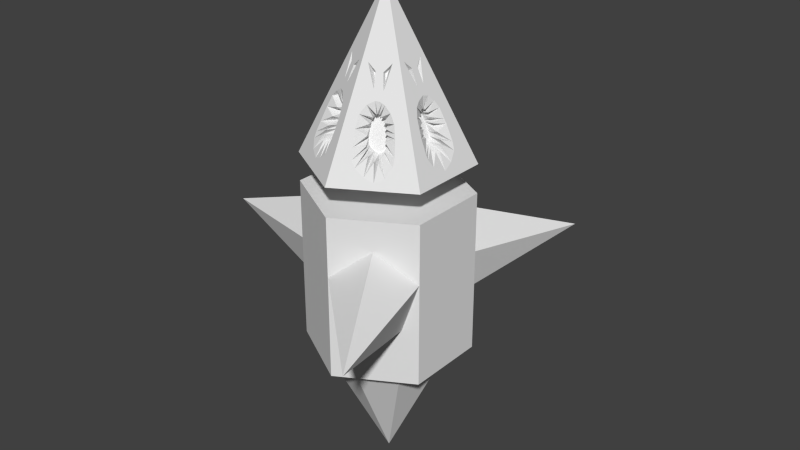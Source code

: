 # Source: SpinnyTop.blend  (saved by Blender 2.72.0; exported with 4.5.12 LTS)
import bpy
from mathutils import Matrix  # noqa: F401  (used for matrix-valued properties, if any)

bpy.ops.wm.read_factory_settings(use_empty=True)
scene = bpy.context.scene
scene.name = 'Scene'

# ---- collections
col_collection_1 = bpy.data.collections.new('Collection 1'); scene.collection.children.link(col_collection_1)

# ---- materials (node trees are filled in below, after node groups)
mat_material_002 = bpy.data.materials.new('Material.002')
mat_material_002.alpha_threshold = 0.0
mat_material_002.use_transparent_shadow = False
mat_material_002.roughness = 0.5
mat_material_001 = bpy.data.materials.new('Material.001')
mat_material_001.alpha_threshold = 0.0
mat_material_001.use_transparent_shadow = False
mat_material_001.roughness = 0.5
mat_material = bpy.data.materials.new('Material')
mat_material.alpha_threshold = 0.0
mat_material.use_transparent_shadow = False
mat_material.preview_render_type = 'FLAT'
mat_material.roughness = 0.5
mat_material_003 = bpy.data.materials.new('Material.003')
mat_material_003.alpha_threshold = 0.0
mat_material_003.use_transparent_shadow = False
mat_material_003.roughness = 0.5

# ---- material node trees

# ---- world
world_world = bpy.data.worlds.new('World'); scene.world = world_world
world_world.color = (0.05088, 0.05088, 0.05088)
world_world.use_sun_shadow = False
world_world.sun_shadow_jitter_overblur = 0.0
world_world.cycles.sampling_method = 'MANUAL'
world_world.cycles.sample_map_resolution = 256

# ---- meshes
me_cone_003 = bpy.data.meshes.new('Cone.003')
me_cone_003.from_pydata([(0.867, 0.0002152, -1.715), (0.867, 0.4968, -2.075), (0.867, 0.3071, -2.659), (0.867, -0.3067, -2.659), (0.867, -0.4964, -2.075), (2.411, 0.0002151, -2.237), (-0.4337, 0.7507, -1.715), (-0.8638, 0.5024, -2.075), (-0.6995, 0.5973, -2.659), (-0.1679, 0.9042, -2.659), (-0.003612, 0.9991, -2.075), (-1.206, 2.088, -2.237), (-0.4329, -0.7481, -1.715), (-0.002826, -0.9965, -2.075), (-0.1671, -0.9016, -2.659), (-0.6987, -0.5947, -2.659), (-0.863, -0.4998, -2.075), (-1.205, -2.086, -2.237)], [], [(3, 5, 4), (0, 5, 1), (2, 5, 3), (4, 5, 0), (1, 5, 2), (0, 1, 2, 3, 4), (9, 11, 10), (6, 11, 7), (8, 11, 9), (10, 11, 6), (7, 11, 8), (6, 7, 8, 9, 10), (15, 17, 16), (12, 17, 13), (14, 17, 15), (16, 17, 12), (13, 17, 14), (12, 13, 14, 15, 16)])
_uv = me_cone_003.uv_layers.new(name='UVMap')
_uv.uv.foreach_set('vector', [0.9748, 0.4146, 0.7569, 0.2563, 0.9748, 0.09798, 0.6737, 0.0001499, 0.7569, 0.2563, 0.4876, 0.2563, 0.6737, 0.5124, 0.7569, 0.2563, 0.9748, 0.4146, 0.9748, 0.09798, 0.7569, 0.2563, 0.6737, 0.0001499, 0.4876, 0.2563, 0.7569, 0.2563, 0.6737, 0.5124, 0.0, 0.0, 0.0, 0.0, 0.0, 0.0, 0.0, 0.0, 0.0, 0.0, 0.4873, 0.2563, 0.218, 0.2563, 0.3012, 0.0001499, 0.0001499, 0.09798, 0.218, 0.2563, 0.0001499, 0.4146, 0.3012, 0.5124, 0.218, 0.2563, 0.4873, 0.2563, 0.3012, 0.0001499, 0.218, 0.2563, 0.0001499, 0.09798, 0.0001499, 0.4146, 0.218, 0.2563, 0.3012, 0.5124, 0.0, 0.0, 0.0, 0.0, 0.0, 0.0, 0.0, 0.0, 0.0, 0.0, 0.09798, 0.9999, 0.2563, 0.782, 0.4146, 0.9999, 0.5124, 0.6988, 0.2563, 0.782, 0.2563, 0.5127, 0.0001499, 0.6988, 0.2563, 0.782, 0.09798, 0.9999, 0.4146, 0.9999, 0.2563, 0.782, 0.5124, 0.6988, 0.2563, 0.5127, 0.2563, 0.782, 0.0001499, 0.6988, 0.0, 0.0, 0.0, 0.0, 0.0, 0.0, 0.0, 0.0, 0.0, 0.0])
me_cone_003.materials.append(mat_material_002)
me_cone_003.use_remesh_preserve_volume = False
me_cone_003.use_remesh_preserve_attributes = False
me_cone_003.use_mirror_vertex_groups = False
me_cone_003.update()
me_cone_002 = bpy.data.meshes.new('Cone.002')
me_cone_002.from_pydata([(0.0, 1.0, -3.35), (0.0, 1.0, -1.35), (0.866, 0.5, -3.35), (0.866, 0.5, -1.35), (0.866, -0.5, -3.35), (0.866, -0.5, -1.35), (-8.742e-08, -1.0, -3.35), (-8.742e-08, -1.0, -1.35), (-0.866, -0.5, -3.35), (-0.866, -0.5, -1.35), (-0.866, 0.5, -3.35), (-0.866, 0.5, -1.35)], [], [(0, 1, 3, 2), (2, 3, 5, 4), (4, 5, 7, 6), (6, 7, 9, 8), (3, 1, 11, 9, 7, 5), (10, 11, 1, 0), (8, 9, 11, 10), (0, 2, 4, 6, 8, 10)])
_uv = me_cone_002.uv_layers.new(name='UVMap')
_uv.uv.foreach_set('vector', [0.0, 0.0, 0.0, 0.0, 0.0, 0.0, 0.0, 0.0, 0.0, 0.0, 0.0, 0.0, 0.0, 0.0, 0.0, 0.0, 0.0, 0.0, 0.0, 0.0, 0.0, 0.0, 0.0, 0.0, 0.0, 0.0, 0.0, 0.0, 0.0, 0.0, 0.0, 0.0, 0.0, 0.0, 0.0, 0.0, 0.0, 0.0, 0.0, 0.0, 0.0, 0.0, 0.0, 0.0, 0.0, 0.0, 0.0, 0.0, 0.0, 0.0, 0.0, 0.0, 0.0, 0.0, 0.0, 0.0, 0.0, 0.0, 0.0, 0.0, 0.0, 0.0, 0.0, 0.0, 0.0, 0.0, 0.0, 0.0, 0.0, 0.0, 0.0, 0.0])
me_cone_002.materials.append(mat_material_001)
me_cone_002.use_remesh_preserve_volume = False
me_cone_002.use_remesh_preserve_attributes = False
me_cone_002.use_mirror_vertex_groups = False
me_cone_002.update()
me_cone_001 = bpy.data.meshes.new('Cone.001')
me_cone_001.from_pydata([(0.0, 1.0, -1.0), (0.866, 0.5, -1.0), (0.0, 0.0, 1.0), (0.866, -0.5, -1.0), (-8.742e-08, -1.0, -1.0), (-0.866, -0.5, -1.0), (-0.866, 0.5, -1.0), (0.3848, 0.04699, 0.1114), (0.3438, -0.122, 0.2061), (0.379, -0.04404, 0.1248), (0.4345, -0.04677, -0.003535), (0.4548, -0.04777, -0.05042), (0.3624, 0.09719, 0.163), (0.3468, 0.1282, 0.199), (0.5107, 0.04976, -0.1795), (0.6241, 0.1934, -0.4413), (0.4573, 0.05194, -0.05613), (0.675, 0.206, -0.5589), (0.7586, 0.2104, -0.752), (0.7954, 0.1298, -0.837), (0.8118, -0.01993, -0.8748), (0.789, -0.1626, -0.8222), (0.7521, -0.2377, -0.7369), (0.6774, -0.2343, -0.5643), (0.6087, -0.2226, -0.4056), (0.5505, -0.1789, -0.2714), (0.5174, -0.1041, -0.1949), (0.5022, -0.009012, -0.1598), (0.5841, 0.1836, -0.3489), (0.5472, 0.1406, -0.2638), (0.5157, 0.08406, -0.191), (-0.2222, 0.3139, 0.1156), (-0.0591, 0.3633, 0.2052), (0.1526, 0.349, 0.1258), (0.2784, 0.2303, 0.2179), (0.2264, 0.3004, 0.1378), (0.2504, 0.3374, 0.03602), (-0.2291, -0.3067, 0.122), (-0.2597, -0.3508, -0.001405), (0.2307, 0.4427, -0.1518), (0.2694, 0.3629, -0.03681), (0.09181, 0.3566, 0.1808), (0.06035, 0.3594, 0.2116), (0.2907, 0.4073, -0.1502), (0.1966, 0.4796, -0.1863), (0.1412, 0.6262, -0.4155), (0.1866, 0.4194, -0.0543), (-0.1483, 0.3519, 0.125), (-0.1758, 0.4034, -0.009787), (-0.4289, 0.05, 0.009589), (-0.38, 0.04623, 0.1224), (0.1835, 0.4938, -0.1996), (0.1482, 0.5501, -0.2712), (0.1355, 0.6016, -0.3598), (0.3674, 0.3852, -0.1945), (0.4394, 0.3819, -0.2711), (0.4906, 0.4154, -0.3973), (0.5413, 0.4685, -0.5621), (0.5743, 0.5078, -0.6788), (0.5766, 0.5404, -0.7466), (0.5225, 0.6151, -0.8335), (0.4099, 0.7031, -0.8794), (0.2991, 0.7456, -0.8367), (0.212, 0.7609, -0.7665), (0.1804, 0.7366, -0.6815), (0.1527, 0.6758, -0.528), (-0.3431, 0.1305, 0.2077), (-0.1805, 0.4193, -0.04709), (-0.253, 0.2738, 0.1603), (-0.2798, 0.2369, 0.2032), (-0.3825, -0.0387, 0.1167), (-0.2898, 0.4193, -0.1733), (-0.4829, 0.4464, -0.4503), (-0.2718, 0.3722, -0.05814), (-0.2845, -0.2323, 0.2069), (-0.4566, 0.05148, -0.05456), (-0.2651, 0.4266, -0.1593), (-0.224, 0.4483, -0.1553), (-0.1583, 0.5058, -0.1944), (-0.114, 0.5769, -0.2854), (-0.1166, 0.6459, -0.4264), (-0.1431, 0.7196, -0.6045), (-0.1685, 0.7636, -0.7218), (-0.2165, 0.774, -0.7979), (-0.3209, 0.7545, -0.8796), (-0.4258, 0.7197, -0.931), (-0.5137, 0.644, -0.8811), (-0.5518, 0.5629, -0.7631), (-0.5431, 0.5233, -0.6738), (-0.4992, 0.4614, -0.4992), (0.1485, -0.3503, 0.128), (0.1721, -0.3896, 0.02212), (-0.3204, 0.4104, -0.1907), (-0.3915, 0.4053, -0.2626), (-0.4536, 0.4195, -0.3629), (-0.3616, -0.08696, 0.1649), (-0.3466, -0.1287, 0.1996), (-0.1576, -0.3508, 0.1165), (-0.5068, -0.04806, -0.1704), (-0.6232, -0.1945, -0.4392), (-0.4551, -0.04747, -0.0509), (0.06189, -0.3593, 0.2099), (-0.274, -0.369, -0.05427), (-0.6477, -0.2038, -0.4959), (-0.7289, -0.2136, -0.6834), (-0.7646, -0.1937, -0.7659), (-0.8026, -0.09674, -0.8535), (-0.8267, 0.03334, -0.9091), (-0.7908, 0.1852, -0.8264), (-0.7514, 0.2335, -0.7353), (-0.7295, 0.2385, -0.6847), (-0.6624, 0.2321, -0.5298), (-0.6249, 0.2197, -0.4431), (-0.5758, 0.1991, -0.3297), (-0.5349, 0.1557, -0.2352), (-0.5138, 0.09535, -0.1866), (-0.4991, 0.01491, -0.1527), (-0.5726, -0.1753, -0.3224), (-0.537, -0.1299, -0.2401), (-0.5084, -0.06118, -0.1741), (-0.1065, -0.3552, 0.1667), (-0.06309, -0.3629, 0.2014), (0.228, -0.308, 0.1207), (-0.2154, -0.4616, -0.1719), (-0.1453, -0.6369, -0.4415), (-0.1879, -0.4215, -0.05998), (0.1861, -0.419, -0.05292), (-0.1492, -0.662, -0.4963), (-0.1816, -0.7315, -0.6727), (-0.2159, -0.759, -0.7673), (-0.3099, -0.7417, -0.8411), (-0.4372, -0.6871, -0.8791), (-0.5516, -0.5849, -0.8067), (-0.5825, -0.5303, -0.7332), (-0.556, -0.4883, -0.6186), (-0.5193, -0.4434, -0.4864), (-0.4763, -0.4066, -0.3632), (-0.4388, -0.3876, -0.2819), (-0.3893, -0.3856, -0.2207), (-0.3283, -0.4013, -0.1818), (-0.2611, -0.4251, -0.1518), (-0.1389, -0.5961, -0.3526), (-0.1513, -0.5391, -0.2529), (-0.1988, -0.4749, -0.1792), (0.2853, -0.2333, 0.2039), (0.3097, -0.4115, -0.1806), (0.4852, -0.4394, -0.4391), (0.2761, -0.3728, -0.06441), (0.4994, -0.4508, -0.4783), (0.5454, -0.5124, -0.6545), (0.5581, -0.5537, -0.7517), (0.5102, -0.6295, -0.848), (0.3958, -0.7222, -0.9014), (0.2501, -0.7713, -0.8315), (0.1711, -0.7646, -0.7268), (0.1554, -0.7362, -0.6519), (0.1286, -0.6733, -0.4952), (0.1132, -0.6148, -0.3603), (0.1244, -0.5573, -0.2582), (0.1553, -0.5125, -0.2044), (0.208, -0.4616, -0.1633), (0.25, -0.4336, -0.1558), (0.4509, -0.4118, -0.3442), (0.3999, -0.3997, -0.2611), (0.3262, -0.4054, -0.1874), (0.3163, 0.05244, 0.08786), (0.3075, -0.07694, 0.1128), (0.3205, -0.04475, 0.07891), (0.3464, -0.04622, 0.02672), (0.3567, -0.04683, 0.007086), (0.3077, 0.07299, 0.1091), (0.3021, 0.08596, 0.1243), (0.3514, 0.05508, 0.019), (-0.1959, 0.2507, 0.08986), (-0.08255, 0.3081, 0.1122), (0.1126, 0.2946, 0.09843), (0.2199, 0.2214, 0.1258), (0.1974, 0.2488, 0.09226), (0.2084, 0.2654, 0.05106), (-0.2013, -0.2547, 0.07745), (-0.2156, -0.2753, 0.02725), (0.2179, 0.2782, 0.02089), (0.08813, 0.2984, 0.1212), (0.07543, 0.3004, 0.1343), (0.1288, 0.3284, 0.02456), (-0.1186, 0.3019, 0.0787), (-0.1312, 0.3261, 0.0238), (-0.3432, 0.04933, 0.03303), (-0.3206, 0.04747, 0.07886), (0.1829, 0.1208, -0.08959), (0.2176, 0.1224, -0.1249), (-0.3071, 0.08231, 0.1144), (-0.1338, 0.3342, 0.008157), (-0.2087, 0.2347, 0.1082), (-0.2204, 0.2204, 0.1263), (-0.3145, -0.04672, 0.09133), (-0.2195, 0.2792, 0.01847), (-0.225, -0.2255, 0.1129), (-0.3573, 0.05024, 0.00621), (0.119, -0.2989, 0.08333), (0.1296, -0.317, 0.04042), (-0.3064, -0.06644, 0.1111), (-0.3013, -0.08383, 0.1259), (-0.04055, -0.1889, 0.0422), (-0.3494, -0.05085, 0.02255), (0.0841, -0.3041, 0.1175), (-0.2229, -0.2846, 0.005097), (-0.0199, -0.1911, 0.06276), (-0.002381, -0.1953, 0.07752), (0.2014, -0.2512, 0.08434), (-0.05528, -0.223, -0.03035), (0.1366, -0.332, 0.009144), (0.2259, -0.2218, 0.1191), (0.2246, -0.2824, 0.008223), (0.3748, 0.03172, -0.3303), (0.4315, 0.1036, -0.4612), (0.457, 0.1098, -0.52), (0.4988, 0.112, -0.6166), (0.5172, 0.07174, -0.6591), (0.5254, -0.003117, -0.678), (0.514, -0.07446, -0.6517), (0.4955, -0.112, -0.6091), (0.4582, -0.1103, -0.5228), (0.4238, -0.1045, -0.4434), (0.3948, -0.08258, -0.3763), (0.3782, -0.04521, -0.338), (0.3706, 0.002341, -0.3205), (0.4115, 0.09862, -0.4151), (0.3931, 0.07716, -0.3725), (0.3773, 0.04888, -0.3361), (0.1591, 0.3289, -0.3165), (0.1891, 0.3112, -0.3157), (0.1421, 0.3474, -0.3338), (0.1144, 0.4207, -0.4484), (0.1355, 0.3545, -0.3404), (0.1178, 0.3826, -0.3762), (0.1115, 0.4084, -0.4205), (0.2274, 0.3001, -0.3379), (0.2634, 0.2985, -0.3762), (0.2891, 0.3153, -0.4393), (0.3144, 0.3418, -0.5217), (0.3309, 0.3615, -0.58), (0.3321, 0.3778, -0.6139), (0.305, 0.4151, -0.6574), (0.2487, 0.4591, -0.6803), (0.1933, 0.4804, -0.659), (0.1497, 0.488, -0.6239), (0.1339, 0.4759, -0.5814), (0.1201, 0.4455, -0.5046), (-0.2172, 0.3113, -0.341), (-0.3137, 0.3248, -0.4795), (-0.2049, 0.3149, -0.334), (-0.1843, 0.3258, -0.332), (-0.1514, 0.3545, -0.3515), (-0.1293, 0.3901, -0.397), (-0.1306, 0.4246, -0.4675), (-0.1439, 0.4614, -0.5565), (-0.1565, 0.4834, -0.6152), (-0.1806, 0.4886, -0.6533), (-0.2327, 0.4789, -0.6941), (-0.2852, 0.4614, -0.7198), (-0.3291, 0.4236, -0.6949), (-0.3482, 0.3831, -0.6358), (-0.3438, 0.3633, -0.5912), (-0.3219, 0.3323, -0.5039), (-0.2325, 0.3068, -0.3497), (-0.268, 0.3042, -0.3856), (-0.2991, 0.3114, -0.4357), (-0.3751, -0.02359, -0.3407), (-0.4333, -0.0968, -0.4751), (-0.4456, -0.1014, -0.5035), (-0.4862, -0.1064, -0.5972), (-0.504, -0.09642, -0.6385), (-0.523, -0.04793, -0.6823), (-0.535, 0.01711, -0.7101), (-0.5171, 0.09303, -0.6687), (-0.4974, 0.1172, -0.6232), (-0.4865, 0.1197, -0.5979), (-0.4529, 0.1165, -0.5204), (-0.4341, 0.1103, -0.4771), (-0.4096, 0.09998, -0.4204), (-0.3891, 0.07827, -0.3731), (-0.3786, 0.04811, -0.3488), (-0.3713, 0.00789, -0.3319), (-0.408, -0.08723, -0.4167), (-0.3902, -0.06453, -0.3756), (-0.3759, -0.03015, -0.3426), (-0.17, -0.3315, -0.3326), (-0.1349, -0.4191, -0.4674), (-0.1369, -0.4317, -0.4948), (-0.1531, -0.4664, -0.583), (-0.1702, -0.4802, -0.6303), (-0.2172, -0.4715, -0.6672), (-0.2809, -0.4442, -0.6862), (-0.3381, -0.3931, -0.65), (-0.3535, -0.3658, -0.6133), (-0.3403, -0.3448, -0.556), (-0.322, -0.3223, -0.4899), (-0.3004, -0.304, -0.4283), (-0.2817, -0.2944, -0.3876), (-0.257, -0.2934, -0.357), (-0.2265, -0.3013, -0.3375), (-0.1928, -0.3132, -0.3225), (-0.1318, -0.3987, -0.423), (-0.1379, -0.3702, -0.3731), (-0.1617, -0.3381, -0.3363), (0.2157, -0.3072, -0.3376), (0.3035, -0.3212, -0.4669), (0.3105, -0.3269, -0.4865), (0.3335, -0.3577, -0.5746), (0.3399, -0.3783, -0.6232), (0.3159, -0.4162, -0.6714), (0.2588, -0.4626, -0.6981), (0.1859, -0.4872, -0.6631), (0.1464, -0.4838, -0.6108), (0.1385, -0.4696, -0.5733), (0.1251, -0.4382, -0.4949), (0.1174, -0.4089, -0.4275), (0.123, -0.3801, -0.3764), (0.1385, -0.3577, -0.3495), (0.1648, -0.3323, -0.329), (0.1858, -0.3183, -0.3252), (0.2863, -0.3074, -0.4194), (0.2608, -0.3013, -0.3779), (0.2239, -0.3042, -0.341), (0.1525, 0.1687, -0.3031), (-0.5013, 0.007894, -0.2936), (-0.5013, 0.008524, -0.2934), (-0.5, 0.008454, -0.2952), (-0.5, 0.008139, -0.2953), (0.4267, 0.5154, -0.6234), (0.4267, 0.5157, -0.6241), (0.4243, 0.5141, -0.6227), (0.4243, 0.5139, -0.6224), (-0.3136, -0.4125, -0.3316), (-0.3141, -0.4125, -0.3322), (-0.3125, -0.4116, -0.3333), (-0.3123, -0.4116, -0.333), (-0.2307, 0.6117, -0.6061), (-0.231, 0.6122, -0.6073), (-0.2309, 0.6094, -0.6062), (-0.2307, 0.6091, -0.6056), (0.5834, -0.1008, -0.4706), (0.5841, -0.1009, -0.4722), (0.5819, -0.09965, -0.4718), (0.5815, -0.09959, -0.471), (0.2287, -0.4477, -0.301), (0.2281, -0.4482, -0.3014), (0.228, -0.4466, -0.3028), (0.2282, -0.4464, -0.3026), (-0.614, -0.08607, -0.5595), (-0.6132, -0.08597, -0.5576), (-0.6112, -0.08494, -0.5577), (-0.6116, -0.08499, -0.5586), (-0.3412, 0.4408, -0.4282), (-0.3409, 0.4405, -0.4273), (-0.3394, 0.4394, -0.4281), (-0.3395, 0.4395, -0.4285), (0.4269, 0.5452, -0.6583), (0.4264, 0.546, -0.6592), (0.4242, 0.544, -0.6574), (0.4244, 0.5436, -0.657), (-0.2932, -0.4151, -0.3129), (-0.2938, -0.4149, -0.3133), (-0.2925, -0.414, -0.3147), (-0.2922, -0.4141, -0.3145), (-0.2462, 0.6424, -0.6539), (-0.2467, 0.6425, -0.6547), (-0.2463, 0.6397, -0.6532), (-0.2461, 0.6396, -0.6528), (0.5385, -0.08037, -0.3762), (0.5391, -0.0808, -0.3775), (0.5372, -0.07962, -0.3779), (0.5369, -0.0794, -0.3772), (-0.6612, -0.09063, -0.6404), (-0.6608, -0.09082, -0.6395), (-0.6584, -0.08975, -0.6387), (-0.6586, -0.08965, -0.6391), (0.2437, -0.4354, -0.291), (0.2433, -0.4357, -0.2911), (0.2429, -0.4344, -0.2928), (0.2431, -0.4343, -0.2927), (0.3567, -0.452, -0.4643), (0.3565, -0.4519, -0.4639), (0.3547, -0.4507, -0.4641), (0.3548, -0.4507, -0.4643), (0.3828, 0.595, -0.6988), (0.3817, 0.5959, -0.6993), (0.3801, 0.5934, -0.6973), (0.3806, 0.593, -0.697), (-0.2558, -0.4271, -0.2922), (-0.2564, -0.4269, -0.2925), (-0.2554, -0.4259, -0.2941), (-0.2551, -0.426, -0.2939), (-0.2873, 0.6487, -0.6985), (-0.2883, 0.6485, -0.6993), (-0.2874, 0.6457, -0.6975), (-0.2869, 0.6458, -0.6971), (0.5132, -0.04968, -0.3233), (0.5135, -0.05043, -0.324), (0.5119, -0.04947, -0.3251), (0.5118, -0.04909, -0.3247), (0.2459, -0.4332, -0.2953), (0.2453, -0.4334, -0.2951), (0.2447, -0.4323, -0.2968), (0.245, -0.4322, -0.2969), (-0.6919, -0.07258, -0.6783), (-0.6915, -0.07355, -0.6774), (-0.6889, -0.07257, -0.6761), (-0.6891, -0.07209, -0.6765), (-0.2214, -0.5344, -0.4715), (-0.2214, -0.5342, -0.4709), (-0.2213, -0.532, -0.4712), (-0.2213, -0.5321, -0.4714), (0.3797, -0.4789, -0.5379), (0.3792, -0.4783, -0.5362), (0.3773, -0.477, -0.5363), (0.3776, -0.4773, -0.5371), (0.25, 0.426, -0.2833), (0.2506, 0.4257, -0.2833), (0.2496, 0.4247, -0.285), (0.2493, 0.4249, -0.285), (0.3253, 0.6272, -0.6999), (0.3242, 0.6276, -0.6995), (0.3231, 0.625, -0.6977), (0.3237, 0.6248, -0.6979), (-0.5464, -0.06767, -0.4097), (-0.5459, -0.06748, -0.4086), (-0.5442, -0.0666, -0.4095), (-0.5445, -0.0667, -0.4101), (-0.2617, -0.423, -0.2905), (-0.2622, -0.4226, -0.2903), (-0.2615, -0.4215, -0.292), (-0.2613, -0.4217, -0.2921), (-0.3566, 0.6343, -0.7443), (-0.3576, 0.634, -0.7448), (-0.3562, 0.6314, -0.7427), (-0.3557, 0.6316, -0.7424), (0.5019, -0.01198, -0.299), (0.5021, -0.01293, -0.2993), (0.5007, -0.01234, -0.3008), (0.5006, -0.01187, -0.3006), (0.3385, -0.4374, -0.4141), (0.3382, -0.4371, -0.4132), (0.3365, -0.4361, -0.4139), (0.3367, -0.4362, -0.4144), (-0.7163, -0.003331, -0.7254), (-0.7161, -0.004632, -0.7248), (-0.7133, -0.004144, -0.7231), (-0.7134, -0.003494, -0.7234), (0.2471, 0.4208, -0.2887), (0.2475, 0.4204, -0.2884), (0.2467, 0.4193, -0.29), (0.2466, 0.4195, -0.2902), (-0.2343, -0.5704, -0.5499), (-0.234, -0.5697, -0.5482), (-0.2338, -0.5674, -0.5482), (-0.234, -0.5677, -0.549), (0.4059, -0.5173, -0.6292), (0.4058, -0.5169, -0.6282), (0.4037, -0.5153, -0.6274), (0.4038, -0.5155, -0.6279), (-0.522, -0.05022, -0.3551), (-0.5217, -0.04976, -0.3543), (-0.5202, -0.04911, -0.3556), (-0.5204, -0.04934, -0.356), (0.2651, 0.6392, -0.6638), (0.2642, 0.6394, -0.6631), (0.2636, 0.6366, -0.6617), (0.264, 0.6365, -0.6621), (-0.3947, 0.6123, -0.7446), (-0.3956, 0.6115, -0.7441), (-0.3937, 0.6093, -0.7423), (-0.3933, 0.6097, -0.7425), (0.4982, -0.005891, -0.296), (0.4982, -0.006478, -0.2958), (0.4968, -0.006365, -0.2974), (0.4969, -0.006071, -0.2975), (0.3126, -0.4248, -0.3637), (0.3121, -0.4247, -0.3629), (0.3107, -0.4237, -0.3641), (0.3109, -0.4238, -0.3645), (-0.7126, 0.05951, -0.7166), (-0.713, 0.05799, -0.7174), (-0.7101, 0.05783, -0.7154), (-0.7099, 0.05859, -0.715), (0.2295, 0.4399, -0.3066), (0.2296, 0.4398, -0.3065), (0.2291, 0.4385, -0.308), (0.229, 0.4385, -0.308), (-0.2556, -0.6121, -0.6368), (-0.2553, -0.6118, -0.6358), (-0.255, -0.6091, -0.6349), (-0.2552, -0.6093, -0.6354), (0.4166, -0.5536, -0.6717), (0.4171, -0.5529, -0.6707), (0.4149, -0.5511, -0.6695), (0.4146, -0.5515, -0.6699), (-0.5059, -0.02017, -0.3141), (-0.5056, -0.01948, -0.3135), (-0.5043, -0.01917, -0.3151), (-0.5044, -0.01952, -0.3155), (0.2446, 0.6138, -0.6373), (0.2443, 0.6136, -0.6364), (0.2439, 0.611, -0.6354), (0.244, 0.6111, -0.6359), (-0.2176, -0.5097, -0.4176), (-0.2175, -0.5093, -0.4167), (-0.2175, -0.5073, -0.4174), (-0.2175, -0.5075, -0.4178), (-0.4139, 0.5645, -0.6968), (-0.4143, 0.5637, -0.6956), (-0.4123, 0.5619, -0.6944), (-0.4121, 0.5623, -0.695), (0.5471, 0.07276, -0.4102), (0.5467, 0.07267, -0.4093), (0.545, 0.07182, -0.41), (0.5452, 0.07187, -0.4104), (0.2792, -0.4232, -0.3214), (0.2785, -0.4232, -0.3207), (0.2775, -0.4222, -0.3222), (0.2778, -0.4222, -0.3226), (-0.6832, 0.1078, -0.6684), (-0.6836, 0.1073, -0.6693), (-0.6809, 0.1064, -0.6678), (-0.6807, 0.1067, -0.6673), (0.2197, 0.4526, -0.3279), (0.22, 0.452, -0.3272), (0.2195, 0.4507, -0.3286), (0.2194, 0.4509, -0.3289), (-0.2792, -0.6351, -0.6688), (-0.2782, -0.6353, -0.668), (-0.2778, -0.6325, -0.6667), (-0.2783, -0.6324, -0.667), (0.378, -0.6058, -0.7163), (0.3792, -0.6049, -0.7158), (0.3772, -0.6028, -0.714), (0.3767, -0.6032, -0.7143), (-0.5048, -0.02051, -0.3016), (-0.5048, -0.02038, -0.3016), (-0.5035, -0.02013, -0.3033), (-0.5035, -0.0202, -0.3033), (0.2258, 0.5749, -0.5648), (0.2256, 0.5742, -0.5632), (0.2252, 0.5719, -0.563), (0.2254, 0.5722, -0.5638), (0.5246, 0.05815, -0.3669), (0.5243, 0.05773, -0.366), (0.5227, 0.05709, -0.3671), (0.5229, 0.05731, -0.3676), (-0.2194, -0.4778, -0.36), (-0.2195, -0.4772, -0.359), (-0.2194, -0.4755, -0.3602), (-0.2193, -0.4758, -0.3607), (-0.4064, 0.5232, -0.6426), (-0.4063, 0.5228, -0.6417), (-0.4044, 0.5212, -0.6409), (-0.4044, 0.5214, -0.6413), (0.2744, -0.4227, -0.3071), (0.2743, -0.4227, -0.3071), (0.2733, -0.4217, -0.3086), (0.2734, -0.4216, -0.3087), (-0.6576, 0.113, -0.6366), (-0.6578, 0.1129, -0.6371), (-0.6553, 0.1118, -0.636), (-0.6552, 0.1118, -0.6357), (0.2069, 0.4816, -0.3713), (0.207, 0.481, -0.3704), (0.2067, 0.4794, -0.3714), (0.2066, 0.4796, -0.3719), (-0.3456, -0.6183, -0.7036), (-0.3443, -0.6188, -0.7032), (-0.3434, -0.6161, -0.7015), (-0.344, -0.6158, -0.7017), (0.5813, 0.08121, -0.4894), (0.5808, 0.08109, -0.4882), (0.5789, 0.08019, -0.4884), (0.5792, 0.08025, -0.489), (0.3124, -0.6409, -0.7109), (0.3138, -0.6404, -0.7116), (0.3124, -0.6378, -0.7095), (0.3117, -0.638, -0.7092), (0.2115, 0.5325, -0.4714), (0.2114, 0.532, -0.4703), (0.2111, 0.53, -0.4706), (0.2112, 0.5302, -0.4711), (-0.2339, -0.4484, -0.3166), (-0.2344, -0.4478, -0.3158), (-0.234, -0.4464, -0.3174), (-0.2338, -0.4467, -0.3178), (-0.3813, 0.485, -0.5571), (-0.3809, 0.4844, -0.5554), (-0.3791, 0.4831, -0.5554), (-0.3793, 0.4834, -0.5563), (0.5037, 0.02774, -0.3183), (0.5034, 0.02717, -0.3175), (0.502, 0.02682, -0.319), (0.5021, 0.0271, -0.3194), (-0.6222, 0.1086, -0.5688), (-0.6228, 0.1086, -0.5704), (-0.6204, 0.1074, -0.5695), (-0.6201, 0.1074, -0.5687), (0.205, 0.5045, -0.4078), (0.205, 0.5042, -0.4072), (0.2047, 0.5023, -0.4078), (0.2047, 0.5024, -0.4081), (-0.4065, -0.5764, -0.6924), (-0.4054, -0.5774, -0.6932), (-0.4038, -0.575, -0.6912), (-0.4044, -0.5745, -0.6909), (-0.2408, 0.4365, -0.2932), (-0.2405, 0.4365, -0.2931), (-0.2399, 0.4354, -0.2948), (-0.2401, 0.4354, -0.2949), (0.6328, 0.08871, -0.6003), (0.6319, 0.08867, -0.5984), (0.6297, 0.08771, -0.598), (0.6302, 0.08773, -0.5989), (0.2506, -0.6425, -0.6602), (0.2514, -0.6425, -0.6613), (0.2507, -0.6397, -0.6596), (0.2503, -0.6396, -0.6591), (-0.2384, -0.4416, -0.3008), (-0.2386, -0.4415, -0.3007), (-0.2381, -0.4402, -0.3023), (-0.238, -0.4402, -0.3023), (-0.3583, 0.4564, -0.4793), (-0.3581, 0.4563, -0.4788), (-0.3564, 0.4551, -0.4791), (-0.3565, 0.4552, -0.4793), (0.5033, 0.02899, -0.3077), (0.5033, 0.02865, -0.3076), (0.5019, 0.02847, -0.3091), (0.5019, 0.02864, -0.3092), (-0.5832, 0.1005, -0.4853), (-0.5835, 0.1006, -0.4862), (-0.5814, 0.09949, -0.4861), (-0.5812, 0.09943, -0.4856), (0.2665, 0.4213, -0.2876), (0.2672, 0.4211, -0.2881), (0.2658, 0.4202, -0.2895), (0.2654, 0.4203, -0.2893), (-0.4416, -0.5287, -0.6501), (-0.4413, -0.5292, -0.6509), (-0.4392, -0.5273, -0.6493), (-0.4393, -0.527, -0.6489), (-0.2466, 0.4384, -0.2912), (-0.2462, 0.4387, -0.2912), (-0.2458, 0.4374, -0.293), (-0.246, 0.4373, -0.293), (0.6874, 0.09254, -0.6622), (0.687, 0.09335, -0.6613), (0.6844, 0.09237, -0.66), (0.6846, 0.09196, -0.6604), (0.2312, -0.6147, -0.6244), (0.2313, -0.6149, -0.6251), (0.2311, -0.6121, -0.624), (0.231, -0.612, -0.6236), (-0.5509, 0.08808, -0.4124), (-0.5514, 0.08829, -0.4135), (-0.5495, 0.0872, -0.4139), (-0.5493, 0.08709, -0.4133), (0.3467, 0.2682, -0.2716), (0.346, 0.2682, -0.2709), (0.3446, 0.2674, -0.2723), (0.3449, 0.2673, -0.2727), (-0.4187, -0.5002, -0.6147), (-0.419, -0.5006, -0.6159), (-0.4167, -0.499, -0.6147), (-0.4166, -0.4988, -0.6141), (-0.2375, 0.4478, -0.2971), (-0.2368, 0.4483, -0.2975), (-0.2368, 0.4468, -0.299), (-0.2371, 0.4465, -0.2988), (0.7083, 0.03228, -0.6978), (0.7081, 0.03377, -0.6974), (0.7054, 0.03319, -0.6956), (0.7054, 0.03244, -0.6958), (0.2157, -0.5791, -0.5402), (0.216, -0.5798, -0.5417), (0.2158, -0.5771, -0.541), (0.2157, -0.5768, -0.5402), (-0.5227, 0.06808, -0.3492), (-0.5231, 0.06852, -0.3502), (-0.5215, 0.06752, -0.3511), (-0.5213, 0.06731, -0.3506), (0.3351, 0.4242, -0.3657), (0.3356, 0.4246, -0.367), (0.3336, 0.4236, -0.3674), (0.3333, 0.4234, -0.3668), (-0.3937, -0.4675, -0.5258), (-0.3941, -0.468, -0.5272), (-0.3919, -0.4666, -0.5265), (-0.3917, -0.4663, -0.5259), (-0.2131, 0.4763, -0.3275), (-0.2127, 0.477, -0.3284), (-0.2128, 0.4751, -0.3295), (-0.213, 0.4748, -0.329), (0.7063, -0.04958, -0.6932), (0.7066, -0.04815, -0.6938), (0.7037, -0.04798, -0.6918), (0.7036, -0.0487, -0.6915), (0.2005, -0.5334, -0.4351), (0.2007, -0.534, -0.4364), (0.2007, -0.5317, -0.4364), (0.2006, -0.5314, -0.4358), (-0.2616, 0.4303, -0.305), (-0.2613, 0.4304, -0.3048), (-0.2606, 0.4294, -0.3065), (-0.2607, 0.4293, -0.3066), (-0.5108, 0.04798, -0.3182), (-0.511, 0.04858, -0.3187), (-0.5095, 0.04781, -0.32), (-0.5094, 0.0475, -0.3198), (0.3725, 0.4555, -0.4681), (0.3731, 0.4561, -0.4697), (0.3708, 0.4548, -0.4693), (0.3705, 0.4545, -0.4685), (-0.3634, -0.4374, -0.4355), (-0.3639, -0.4378, -0.4367), (-0.3619, -0.4366, -0.4367), (-0.3617, -0.4364, -0.4361), (-0.2023, 0.5144, -0.3893), (-0.2023, 0.5151, -0.3908), (-0.2025, 0.5129, -0.3912), (-0.2025, 0.5125, -0.3905), (0.6843, -0.1092, -0.6518), (0.6847, -0.1084, -0.6527), (0.6819, -0.1076, -0.651), (0.6817, -0.1079, -0.6506), (0.1992, -0.4947, -0.3612), (0.1991, -0.4953, -0.3622), (0.1991, -0.4932, -0.3629), (0.1992, -0.493, -0.3624), (-0.2779, 0.4263, -0.3274), (-0.2772, 0.4264, -0.3267), (-0.2763, 0.4253, -0.3283), (-0.2767, 0.4253, -0.3287), (-0.5025, 0.01219, -0.2965), (-0.5026, 0.01299, -0.2968), (-0.5013, 0.01252, -0.2984), (-0.5012, 0.01212, -0.2983), (0.4045, 0.4903, -0.5723), (0.4049, 0.4907, -0.5734), (0.4024, 0.4892, -0.5724), (0.4023, 0.489, -0.5719), (-0.3352, -0.4179, -0.3665), (-0.3356, -0.4181, -0.3673), (-0.3338, -0.4171, -0.3679), (-0.3337, -0.417, -0.3675), (-0.2123, 0.5663, -0.5), (-0.2126, 0.567, -0.5018), (-0.2126, 0.5644, -0.5013), (-0.2124, 0.5641, -0.5004), (0.6375, -0.1074, -0.5914), (0.6383, -0.1074, -0.5931), (0.6357, -0.1062, -0.5919), (0.6353, -0.1062, -0.591), (0.2086, -0.4702, -0.3235), (0.2083, -0.4707, -0.3241), (0.2083, -0.4689, -0.3252), (0.2084, -0.4687, -0.325), (-0.5745, -0.07832, -0.4747), (-0.5743, -0.07823, -0.4741), (-0.5724, -0.07725, -0.4745), (-0.5725, -0.0773, -0.4748), (-0.314, 0.4282, -0.377), (-0.3134, 0.4281, -0.376), (-0.3121, 0.4271, -0.3772), (-0.3125, 0.4272, -0.3777)], [], [(6, 5, 99, 103, 104, 105, 106, 107, 108, 109, 110, 111, 112, 113, 114, 115, 116, 98, 49, 75, 66, 2), (0, 2, 34, 42, 46, 33, 35, 36, 44, 51, 52, 53, 45), (5, 4, 124, 127, 128, 129, 130, 131, 132, 133, 134, 135, 136, 137, 138, 139, 140, 123, 38, 102, 74, 2), (4, 3, 146, 148, 149, 150, 151, 152, 153, 154, 155, 156, 157, 158, 159, 160, 161, 145, 91, 126, 101, 2), (3, 1, 15, 17, 18, 19, 20, 21, 22, 23, 24, 25, 26, 27, 14, 10, 11, 8, 2), (0, 1, 3, 4, 5, 6), (9, 7, 12, 13, 8), (1, 2, 8, 13, 16, 7, 9, 10, 14, 30, 29, 28, 15), (35, 33, 41, 42, 34), (0, 6, 72, 89, 88, 87, 86, 85, 84, 83, 82, 81, 80, 79, 78, 77, 76, 71, 48, 67, 32, 2), (1, 0, 45, 65, 64, 63, 62, 61, 60, 59, 58, 57, 56, 55, 54, 43, 39, 44, 36, 40, 34, 2), (47, 31, 68, 69, 32), (50, 70, 95, 96, 66), (6, 2, 32, 69, 73, 31, 47, 48, 71, 92, 93, 94, 72), (5, 2, 66, 96, 100, 70, 50, 49, 98, 119, 118, 117, 99), (37, 97, 120, 121, 74), (4, 2, 74, 121, 125, 97, 37, 38, 123, 143, 142, 141, 124), (90, 122, 144, 101), (3, 2, 101, 144, 147, 122, 90, 91, 145, 164, 163, 162, 146), (147, 144, 212, 213), (48, 47, 185, 186), (97, 125, 210, 203), (69, 68, 193, 194), (40, 36, 178, 181), (144, 122, 209, 212), (75, 49, 187, 198), (16, 13, 171, 172), (95, 70, 195, 201), (67, 48, 186, 192), (70, 100, 204, 195), (13, 12, 170, 171), (38, 37, 179, 180), (122, 147, 213, 209), (74, 102, 206, 197), (35, 34, 176, 177), (126, 91, 200, 211), (34, 40, 181, 176), (54, 55, 190, 189), (11, 10, 168, 169), (46, 42, 183, 184), (7, 16, 172, 165), (37, 74, 197, 179), (9, 8, 166, 167), (32, 67, 192, 174), (96, 95, 201, 202), (102, 38, 180, 206), (73, 69, 194, 196), (36, 35, 177, 178), (8, 11, 169, 166), (41, 33, 175, 182), (91, 90, 199, 200), (47, 32, 174, 185), (33, 46, 184, 175), (125, 121, 208, 210), (49, 50, 188, 187), (10, 9, 167, 168), (68, 31, 173, 193), (101, 126, 211, 205), (90, 101, 205, 199), (31, 73, 196, 173), (121, 120, 207, 208), (50, 66, 191, 188), (66, 75, 198, 191), (100, 96, 202, 204), (42, 41, 182, 183), (12, 7, 165, 170), (166, 169, 168, 167), (165, 172, 171, 170), (174, 192, 186, 185), (176, 181, 178, 177), (187, 188, 191, 198), (175, 184, 183, 182), (190, 203, 210, 208, 207, 189), (173, 196, 194, 193), (180, 179, 197, 206), (195, 204, 202, 201), (200, 199, 205, 211), (209, 213, 212), (190, 55, 238, 325), (216, 215, 227, 228, 229, 214, 226, 225, 224, 223, 222, 221, 220, 219, 218, 217), (231, 237, 238, 239, 240, 241, 242, 243, 244, 245, 246, 247, 248, 233, 236, 235, 234, 232, 230), (251, 252, 253, 254, 255, 256, 257, 258, 259, 260, 261, 262, 263, 264, 250, 267, 266, 265, 249), (270, 269, 284, 285, 286, 268, 283, 282, 281, 280, 279, 278, 277, 276, 275, 274, 273, 272, 271), (289, 288, 303, 304, 305, 287, 302, 301, 300, 299, 298, 297, 296, 295, 294, 293, 292, 291, 290), (308, 307, 322, 323, 324, 306, 321, 320, 319, 318, 317, 316, 315, 314, 313, 312, 311, 310, 309), (326, 327, 328, 329), (116, 327, 326, 98), (283, 328, 327, 116), (268, 329, 328, 283), (98, 326, 329, 268), (330, 331, 332, 333), (59, 331, 330, 58), (242, 332, 331, 59), (241, 333, 332, 242), (58, 330, 333, 241), (334, 335, 336, 337), (137, 335, 334, 138), (299, 336, 335, 137), (300, 337, 336, 299), (138, 334, 337, 300), (338, 339, 340, 341), (82, 339, 338, 81), (257, 340, 339, 82), (256, 341, 340, 257), (81, 338, 341, 256), (342, 343, 344, 345), (23, 343, 342, 24), (222, 344, 343, 23), (223, 345, 344, 222), (24, 342, 345, 223), (346, 347, 348, 349), (159, 347, 346, 160), (319, 348, 347, 159), (320, 349, 348, 319), (160, 346, 349, 320), (350, 351, 352, 353), (103, 351, 350, 104), (270, 352, 351, 103), (271, 353, 352, 270), (104, 350, 353, 271), (354, 355, 356, 357), (94, 355, 354, 72), (267, 356, 355, 94), (250, 357, 356, 267), (72, 354, 357, 250), (358, 359, 360, 361), (60, 359, 358, 59), (243, 360, 359, 60), (242, 361, 360, 243), (59, 358, 361, 242), (362, 363, 364, 365), (138, 363, 362, 139), (300, 364, 363, 138), (301, 365, 364, 300), (139, 362, 365, 301), (366, 367, 368, 369), (83, 367, 366, 82), (258, 368, 367, 83), (257, 369, 368, 258), (82, 366, 369, 257), (370, 371, 372, 373), (24, 371, 370, 25), (223, 372, 371, 24), (224, 373, 372, 223), (25, 370, 373, 224), (374, 375, 376, 377), (104, 375, 374, 105), (271, 376, 375, 104), (272, 377, 376, 271), (105, 374, 377, 272), (378, 379, 380, 381), (160, 379, 378, 161), (320, 380, 379, 160), (321, 381, 380, 320), (161, 378, 381, 321), (382, 383, 384, 385), (146, 383, 382, 148), (307, 384, 383, 146), (308, 385, 384, 307), (148, 382, 385, 308), (386, 387, 388, 389), (61, 387, 386, 60), (244, 388, 387, 61), (243, 389, 388, 244), (60, 386, 389, 243), (390, 391, 392, 393), (139, 391, 390, 140), (301, 392, 391, 139), (302, 393, 392, 301), (140, 390, 393, 302), (394, 395, 396, 397), (84, 395, 394, 83), (259, 396, 395, 84), (258, 397, 396, 259), (83, 394, 397, 258), (398, 399, 400, 401), (25, 399, 398, 26), (224, 400, 399, 25), (225, 401, 400, 224), (26, 398, 401, 225), (402, 403, 404, 405), (161, 403, 402, 145), (321, 404, 403, 161), (306, 405, 404, 321), (145, 402, 405, 306), (406, 407, 408, 409), (105, 407, 406, 106), (272, 408, 407, 105), (273, 409, 408, 272), (106, 406, 409, 273), (410, 411, 412, 413), (124, 411, 410, 127), (288, 412, 411, 124), (289, 413, 412, 288), (127, 410, 413, 289), (414, 415, 416, 417), (148, 415, 414, 149), (308, 416, 415, 148), (309, 417, 416, 308), (149, 414, 417, 309), (418, 419, 420, 421), (43, 419, 418, 39), (231, 420, 419, 43), (230, 421, 420, 231), (39, 418, 421, 230), (422, 423, 424, 425), (62, 423, 422, 61), (245, 424, 423, 62), (244, 425, 424, 245), (61, 422, 425, 244), (426, 427, 428, 429), (117, 427, 426, 99), (284, 428, 427, 117), (269, 429, 428, 284), (99, 426, 429, 269), (430, 431, 432, 433), (140, 431, 430, 123), (302, 432, 431, 140), (287, 433, 432, 302), (123, 430, 433, 287), (434, 435, 436, 437), (85, 435, 434, 84), (260, 436, 435, 85), (259, 437, 436, 260), (84, 434, 437, 259), (438, 439, 440, 441), (26, 439, 438, 27), (225, 440, 439, 26), (226, 441, 440, 225), (27, 438, 441, 226), (442, 443, 444, 445), (162, 443, 442, 146), (322, 444, 443, 162), (307, 445, 444, 322), (146, 442, 445, 307), (446, 447, 448, 449), (106, 447, 446, 107), (273, 448, 447, 106), (274, 449, 448, 273), (107, 446, 449, 274), (450, 451, 452, 453), (39, 451, 450, 44), (230, 452, 451, 39), (232, 453, 452, 230), (44, 450, 453, 232), (454, 455, 456, 457), (127, 455, 454, 128), (289, 456, 455, 127), (290, 457, 456, 289), (128, 454, 457, 290), (458, 459, 460, 461), (149, 459, 458, 150), (309, 460, 459, 149), (310, 461, 460, 309), (150, 458, 461, 310), (462, 463, 464, 465), (118, 463, 462, 117), (285, 464, 463, 118), (284, 465, 464, 285), (117, 462, 465, 284), (466, 467, 468, 469), (63, 467, 466, 62), (246, 468, 467, 63), (245, 469, 468, 246), (62, 466, 469, 245), (470, 471, 472, 473), (86, 471, 470, 85), (261, 472, 471, 86), (260, 473, 472, 261), (85, 470, 473, 260), (474, 475, 476, 477), (27, 475, 474, 14), (226, 476, 475, 27), (214, 477, 476, 226), (14, 474, 477, 214), (478, 479, 480, 481), (163, 479, 478, 162), (323, 480, 479, 163), (322, 481, 480, 323), (162, 478, 481, 322), (482, 483, 484, 485), (107, 483, 482, 108), (274, 484, 483, 107), (275, 485, 484, 274), (108, 482, 485, 275), (486, 487, 488, 489), (44, 487, 486, 51), (232, 488, 487, 44), (234, 489, 488, 232), (51, 486, 489, 234), (490, 491, 492, 493), (128, 491, 490, 129), (290, 492, 491, 128), (291, 493, 492, 290), (129, 490, 493, 291), (494, 495, 496, 497), (150, 495, 494, 151), (310, 496, 495, 150), (311, 497, 496, 310), (151, 494, 497, 311), (498, 499, 500, 501), (119, 499, 498, 118), (286, 500, 499, 119), (285, 501, 500, 286), (118, 498, 501, 285), (502, 503, 504, 505), (64, 503, 502, 63), (247, 504, 503, 64), (246, 505, 504, 247), (63, 502, 505, 246), (506, 507, 508, 509), (141, 507, 506, 124), (303, 508, 507, 141), (288, 509, 508, 303), (124, 506, 509, 288), (510, 511, 512, 513), (87, 511, 510, 86), (262, 512, 511, 87), (261, 513, 512, 262), (86, 510, 513, 261), (514, 515, 516, 517), (28, 515, 514, 15), (227, 516, 515, 28), (215, 517, 516, 227), (15, 514, 517, 215), (518, 519, 520, 521), (164, 519, 518, 163), (324, 520, 519, 164), (323, 521, 520, 324), (163, 518, 521, 323), (522, 523, 524, 525), (108, 523, 522, 109), (275, 524, 523, 108), (276, 525, 524, 275), (109, 522, 525, 276), (526, 527, 528, 529), (51, 527, 526, 52), (234, 528, 527, 51), (235, 529, 528, 234), (52, 526, 529, 235), (530, 531, 532, 533), (129, 531, 530, 130), (291, 532, 531, 129), (292, 533, 532, 291), (130, 530, 533, 292), (534, 535, 536, 537), (151, 535, 534, 152), (311, 536, 535, 151), (312, 537, 536, 311), (152, 534, 537, 312), (538, 539, 540, 541), (98, 539, 538, 119), (268, 540, 539, 98), (286, 541, 540, 268), (119, 538, 541, 286), (542, 543, 544, 545), (65, 543, 542, 64), (248, 544, 543, 65), (247, 545, 544, 248), (64, 542, 545, 247), (546, 547, 548, 549), (29, 547, 546, 28), (228, 548, 547, 29), (227, 549, 548, 228), (28, 546, 549, 227), (550, 551, 552, 553), (142, 551, 550, 141), (304, 552, 551, 142), (303, 553, 552, 304), (141, 550, 553, 303), (554, 555, 556, 557), (88, 555, 554, 87), (263, 556, 555, 88), (262, 557, 556, 263), (87, 554, 557, 262), (558, 559, 560, 561), (145, 559, 558, 164), (306, 560, 559, 145), (324, 561, 560, 306), (164, 558, 561, 324), (562, 563, 564, 565), (109, 563, 562, 110), (276, 564, 563, 109), (277, 565, 564, 276), (110, 562, 565, 277), (566, 567, 568, 569), (52, 567, 566, 53), (235, 568, 567, 52), (236, 569, 568, 235), (53, 566, 569, 236), (570, 571, 572, 573), (130, 571, 570, 131), (292, 572, 571, 130), (293, 573, 572, 292), (131, 570, 573, 293), (574, 575, 576, 577), (15, 575, 574, 17), (215, 576, 575, 15), (216, 577, 576, 215), (17, 574, 577, 216), (578, 579, 580, 581), (152, 579, 578, 153), (312, 580, 579, 152), (313, 581, 580, 312), (153, 578, 581, 313), (582, 583, 584, 585), (45, 583, 582, 65), (233, 584, 583, 45), (248, 585, 584, 233), (65, 582, 585, 248), (586, 587, 588, 589), (143, 587, 586, 142), (305, 588, 587, 143), (304, 589, 588, 305), (142, 586, 589, 304), (590, 591, 592, 593), (89, 591, 590, 88), (264, 592, 591, 89), (263, 593, 592, 264), (88, 590, 593, 263), (594, 595, 596, 597), (30, 595, 594, 29), (229, 596, 595, 30), (228, 597, 596, 229), (29, 594, 597, 228), (598, 599, 600, 601), (110, 599, 598, 111), (277, 600, 599, 110), (278, 601, 600, 277), (111, 598, 601, 278), (602, 603, 604, 605), (53, 603, 602, 45), (236, 604, 603, 53), (233, 605, 604, 236), (45, 602, 605, 233), (606, 607, 608, 609), (131, 607, 606, 132), (293, 608, 607, 131), (294, 609, 608, 293), (132, 606, 609, 294), (610, 611, 612, 613), (76, 611, 610, 71), (251, 612, 611, 76), (249, 613, 612, 251), (71, 610, 613, 249), (614, 615, 616, 617), (17, 615, 614, 18), (216, 616, 615, 17), (217, 617, 616, 216), (18, 614, 617, 217), (618, 619, 620, 621), (153, 619, 618, 154), (313, 620, 619, 153), (314, 621, 620, 313), (154, 618, 621, 314), (622, 623, 624, 625), (123, 623, 622, 143), (287, 624, 623, 123), (305, 625, 624, 287), (143, 622, 625, 305), (626, 627, 628, 629), (72, 627, 626, 89), (250, 628, 627, 72), (264, 629, 628, 250), (89, 626, 629, 264), (630, 631, 632, 633), (14, 631, 630, 30), (214, 632, 631, 14), (229, 633, 632, 214), (30, 630, 633, 229), (634, 635, 636, 637), (111, 635, 634, 112), (278, 636, 635, 111), (279, 637, 636, 278), (112, 634, 637, 279), (638, 639, 640, 641), (54, 639, 638, 43), (237, 640, 639, 54), (231, 641, 640, 237), (43, 638, 641, 231), (642, 643, 644, 645), (132, 643, 642, 133), (294, 644, 643, 132), (295, 645, 644, 294), (133, 642, 645, 295), (646, 647, 648, 649), (77, 647, 646, 76), (252, 648, 647, 77), (251, 649, 648, 252), (76, 646, 649, 251), (650, 651, 652, 653), (18, 651, 650, 19), (217, 652, 651, 18), (218, 653, 652, 217), (19, 650, 653, 218), (654, 655, 656, 657), (154, 655, 654, 155), (314, 656, 655, 154), (315, 657, 656, 314), (155, 654, 657, 315), (658, 659, 660, 661), (112, 659, 658, 113), (279, 660, 659, 112), (280, 661, 660, 279), (113, 658, 661, 280), (662, 663, 664, 665), (54, 663, 662, 55), (237, 664, 663, 54), (238, 665, 664, 237), (55, 662, 665, 238), (666, 667, 668, 669), (133, 667, 666, 134), (295, 668, 667, 133), (296, 669, 668, 295), (134, 666, 669, 296), (670, 671, 672, 673), (78, 671, 670, 77), (253, 672, 671, 78), (252, 673, 672, 253), (77, 670, 673, 252), (674, 675, 676, 677), (19, 675, 674, 20), (218, 676, 675, 19), (219, 677, 676, 218), (20, 674, 677, 219), (678, 679, 680, 681), (155, 679, 678, 156), (315, 680, 679, 155), (316, 681, 680, 315), (156, 678, 681, 316), (682, 683, 684, 685), (113, 683, 682, 114), (280, 684, 683, 113), (281, 685, 684, 280), (114, 682, 685, 281), (686, 687, 688, 689), (56, 687, 686, 55), (239, 688, 687, 56), (238, 689, 688, 239), (55, 686, 689, 238), (690, 691, 692, 693), (134, 691, 690, 135), (296, 692, 691, 134), (297, 693, 692, 296), (135, 690, 693, 297), (694, 695, 696, 697), (79, 695, 694, 78), (254, 696, 695, 79), (253, 697, 696, 254), (78, 694, 697, 253), (698, 699, 700, 701), (20, 699, 698, 21), (219, 700, 699, 20), (220, 701, 700, 219), (21, 698, 701, 220), (702, 703, 704, 705), (156, 703, 702, 157), (316, 704, 703, 156), (317, 705, 704, 316), (157, 702, 705, 317), (706, 707, 708, 709), (71, 707, 706, 92), (249, 708, 707, 71), (265, 709, 708, 249), (92, 706, 709, 265), (710, 711, 712, 713), (114, 711, 710, 115), (281, 712, 711, 114), (282, 713, 712, 281), (115, 710, 713, 282), (714, 715, 716, 717), (57, 715, 714, 56), (240, 716, 715, 57), (239, 717, 716, 240), (56, 714, 717, 239), (718, 719, 720, 721), (135, 719, 718, 136), (297, 720, 719, 135), (298, 721, 720, 297), (136, 718, 721, 298), (722, 723, 724, 725), (80, 723, 722, 79), (255, 724, 723, 80), (254, 725, 724, 255), (79, 722, 725, 254), (726, 727, 728, 729), (21, 727, 726, 22), (220, 728, 727, 21), (221, 729, 728, 220), (22, 726, 729, 221), (730, 731, 732, 733), (157, 731, 730, 158), (317, 732, 731, 157), (318, 733, 732, 317), (158, 730, 733, 318), (734, 735, 736, 737), (92, 735, 734, 93), (265, 736, 735, 92), (266, 737, 736, 265), (93, 734, 737, 266), (738, 739, 740, 741), (115, 739, 738, 116), (282, 740, 739, 115), (283, 741, 740, 282), (116, 738, 741, 283), (742, 743, 744, 745), (58, 743, 742, 57), (241, 744, 743, 58), (240, 745, 744, 241), (57, 742, 745, 240), (746, 747, 748, 749), (136, 747, 746, 137), (298, 748, 747, 136), (299, 749, 748, 298), (137, 746, 749, 299), (750, 751, 752, 753), (81, 751, 750, 80), (256, 752, 751, 81), (255, 753, 752, 256), (80, 750, 753, 255), (754, 755, 756, 757), (22, 755, 754, 23), (221, 756, 755, 22), (222, 757, 756, 221), (23, 754, 757, 222), (758, 759, 760, 761), (158, 759, 758, 159), (318, 760, 759, 158), (319, 761, 760, 318), (159, 758, 761, 319), (762, 763, 764, 765), (99, 763, 762, 103), (269, 764, 763, 99), (270, 765, 764, 269), (103, 762, 765, 270), (766, 767, 768, 769), (93, 767, 766, 94), (266, 768, 767, 93), (267, 769, 768, 266), (94, 766, 769, 267)])
_uv = me_cone_001.uv_layers.new(name='UVMap')
_uv.uv.foreach_set('vector', [6.773e-05, 6.773e-05, 0.9961, 6.784e-05, 0.6824, 0.2804, 0.6926, 0.2521, 0.7055, 0.1584, 0.6871, 0.1171, 0.592, 0.07332, 0.4634, 0.0455, 0.3107, 0.08688, 0.2611, 0.1324, 0.2552, 0.1577, 0.259, 0.2352, 0.2699, 0.2785, 0.2885, 0.3352, 0.3302, 0.3824, 0.3895, 0.4067, 0.469, 0.4237, 0.532, 0.4148, 0.4313, 0.5048, 0.4309, 0.4727, 0.3478, 0.6038, 0.4645, 0.9999, 0.9999, 0.003561, 0.4576, 0.99, 0.3488, 0.6031, 0.6018, 0.6009, 0.5284, 0.4692, 0.5188, 0.5582, 0.4305, 0.5638, 0.4304, 0.5135, 0.5526, 0.4041, 0.5713, 0.3976, 0.6315, 0.3624, 0.6701, 0.3188, 0.6786, 0.2913, 6.773e-05, 6.773e-05, 1.0, 6.784e-05, 0.6829, 0.2793, 0.6931, 0.2519, 0.7029, 0.1637, 0.6886, 0.1164, 0.5998, 0.07948, 0.4629, 0.0605, 0.3114, 0.09672, 0.2561, 0.1334, 0.2559, 0.1907, 0.2629, 0.2568, 0.2796, 0.3184, 0.3011, 0.3591, 0.3418, 0.3897, 0.4019, 0.4091, 0.4715, 0.4241, 0.5297, 0.414, 0.4328, 0.4993, 0.4305, 0.4729, 0.3484, 0.6034, 0.4645, 0.9999, 6.773e-05, 6.773e-05, 0.9961, 6.773e-05, 0.6872, 0.2805, 0.6945, 0.2609, 0.7069, 0.1728, 0.6991, 0.1242, 0.6218, 0.07605, 0.478, 0.04934, 0.3265, 0.08431, 0.2598, 0.1366, 0.2589, 0.1741, 0.2641, 0.2525, 0.2775, 0.3199, 0.3138, 0.3709, 0.3618, 0.3978, 0.4319, 0.4183, 0.4818, 0.4221, 0.5448, 0.4097, 0.4332, 0.5111, 0.4321, 0.4735, 0.3497, 0.6049, 0.4603, 0.9999, 0.001692, 6.601e-05, 0.9999, 0.003561, 0.6806, 0.2809, 0.696, 0.2223, 0.7049, 0.1261, 0.6265, 0.0835, 0.478, 0.06414, 0.3343, 0.08983, 0.2573, 0.1321, 0.2566, 0.2181, 0.2645, 0.2972, 0.305, 0.3642, 0.3778, 0.4026, 0.4719, 0.4205, 0.531, 0.4108, 0.4305, 0.4982, 0.4306, 0.4749, 0.3504, 0.6023, 0.4534, 0.9984, 0.866, 0.25, 0.866, 0.75, 0.433, 0.9999, 9.304e-05, 0.75, 9.307e-05, 0.25, 0.433, 9.304e-05, 0.4302, 0.5621, 0.5214, 0.5557, 0.5703, 0.5817, 0.6004, 0.5997, 0.3504, 0.6023, 0.9999, 0.003561, 0.4534, 0.9984, 0.3504, 0.6023, 0.6004, 0.5997, 0.5303, 0.4723, 0.5214, 0.5557, 0.4302, 0.5621, 0.4305, 0.4982, 0.531, 0.4108, 0.5655, 0.4052, 0.6237, 0.3691, 0.6686, 0.3269, 0.6806, 0.2809, 0.4305, 0.5638, 0.5188, 0.5582, 0.5739, 0.5856, 0.6018, 0.6009, 0.3488, 0.6031, 6.773e-05, 6.773e-05, 0.9961, 6.773e-05, 0.6831, 0.2749, 0.6905, 0.2504, 0.7004, 0.1632, 0.6898, 0.1185, 0.6185, 0.05951, 0.5058, 0.03457, 0.3971, 0.06026, 0.296, 0.1011, 0.2585, 0.1392, 0.2566, 0.1978, 0.2674, 0.2868, 0.2971, 0.3573, 0.3692, 0.4028, 0.4539, 0.4224, 0.5002, 0.4203, 0.5254, 0.4133, 0.4322, 0.4951, 0.429, 0.4765, 0.3479, 0.6026, 0.4645, 0.9999, 0.001692, 6.601e-05, 0.9999, 0.003561, 0.6786, 0.2913, 0.6959, 0.2357, 0.7057, 0.1599, 0.6923, 0.1178, 0.6108, 0.0829, 0.4948, 0.06139, 0.3525, 0.08358, 0.2666, 0.1262, 0.2509, 0.1597, 0.2573, 0.2174, 0.271, 0.2989, 0.2958, 0.3613, 0.358, 0.3993, 0.4345, 0.4215, 0.504, 0.421, 0.5526, 0.4041, 0.4304, 0.5135, 0.4282, 0.4775, 0.3488, 0.6031, 0.4576, 0.99, 0.4319, 0.5625, 0.5148, 0.5578, 0.5605, 0.5801, 0.6013, 0.6016, 0.3479, 0.6026, 0.4332, 0.5612, 0.5179, 0.5584, 0.5651, 0.5825, 0.6061, 0.5998, 0.3478, 0.6038, 0.9961, 6.773e-05, 0.4645, 0.9999, 0.3479, 0.6026, 0.6013, 0.6016, 0.5314, 0.4709, 0.5148, 0.5578, 0.4319, 0.5625, 0.4322, 0.4951, 0.5254, 0.4133, 0.5565, 0.4047, 0.6216, 0.3687, 0.6698, 0.3186, 0.6831, 0.2749, 0.9961, 6.784e-05, 0.4645, 0.9999, 0.3478, 0.6038, 0.6061, 0.5998, 0.5294, 0.4746, 0.5179, 0.5584, 0.4332, 0.5612, 0.4313, 0.5048, 0.532, 0.4148, 0.5452, 0.413, 0.6147, 0.38, 0.6614, 0.3388, 0.6824, 0.2804, 0.4351, 0.561, 0.5192, 0.5583, 0.5648, 0.5833, 0.6056, 0.6007, 0.3484, 0.6034, 1.0, 6.784e-05, 0.4645, 0.9999, 0.3484, 0.6034, 0.6056, 0.6007, 0.5315, 0.47, 0.5192, 0.5583, 0.4351, 0.561, 0.4328, 0.4993, 0.5297, 0.414, 0.5509, 0.4104, 0.6254, 0.3736, 0.6664, 0.3237, 0.6829, 0.2793, 0.4304, 0.564, 0.5202, 0.5603, 0.6052, 0.6019, 0.3497, 0.6049, 0.9961, 6.773e-05, 0.4603, 0.9999, 0.3497, 0.6049, 0.6052, 0.6019, 0.533, 0.4678, 0.5202, 0.5603, 0.4304, 0.564, 0.4332, 0.5111, 0.5448, 0.4097, 0.5622, 0.4063, 0.6301, 0.3695, 0.6695, 0.3279, 0.6872, 0.2805, 0.533, 0.4678, 0.6052, 0.6019, 0.6052, 0.6019, 0.533, 0.4678, 0.4322, 0.4951, 0.4319, 0.5625, 0.4319, 0.5625, 0.4322, 0.4951, 0.5192, 0.5583, 0.5315, 0.47, 0.5315, 0.47, 0.5192, 0.5583, 0.6013, 0.6016, 0.5605, 0.5801, 0.5605, 0.5801, 0.6013, 0.6016, 0.4282, 0.4775, 0.4304, 0.5135, 0.4304, 0.5135, 0.4282, 0.4775, 0.6052, 0.6019, 0.5202, 0.5603, 0.5202, 0.5603, 0.6052, 0.6019, 0.4309, 0.4727, 0.4313, 0.5048, 0.4313, 0.5048, 0.4309, 0.4727, 0.5303, 0.4723, 0.6004, 0.5997, 0.6004, 0.5997, 0.5303, 0.4723, 0.5651, 0.5825, 0.5179, 0.5584, 0.5179, 0.5584, 0.5651, 0.5825, 0.429, 0.4765, 0.4322, 0.4951, 0.4322, 0.4951, 0.429, 0.4765, 0.5179, 0.5584, 0.5294, 0.4746, 0.5294, 0.4746, 0.5179, 0.5584, 0.6004, 0.5997, 0.5703, 0.5817, 0.5703, 0.5817, 0.6004, 0.5997, 0.4328, 0.4993, 0.4351, 0.561, 0.4351, 0.561, 0.4328, 0.4993, 0.5202, 0.5603, 0.533, 0.4678, 0.533, 0.4678, 0.5202, 0.5603, 0.3484, 0.6034, 0.4305, 0.4729, 0.4305, 0.4729, 0.3484, 0.6034, 0.4305, 0.5638, 0.3488, 0.6031, 0.3488, 0.6031, 0.4305, 0.5638, 0.4321, 0.4735, 0.4332, 0.5111, 0.4332, 0.5111, 0.4321, 0.4735, 0.3488, 0.6031, 0.4282, 0.4775, 0.4282, 0.4775, 0.3488, 0.6031, 0.358, 0.3993, 0.2958, 0.3613, 0.2958, 0.3613, 0.358, 0.3993, 0.4306, 0.4749, 0.4305, 0.4982, 0.4305, 0.4982, 0.4306, 0.4749, 0.5284, 0.4692, 0.6018, 0.6009, 0.6018, 0.6009, 0.5284, 0.4692, 0.5214, 0.5557, 0.5303, 0.4723, 0.5303, 0.4723, 0.5214, 0.5557, 0.4351, 0.561, 0.3484, 0.6034, 0.3484, 0.6034, 0.4351, 0.561, 0.4302, 0.5621, 0.3504, 0.6023, 0.3504, 0.6023, 0.4302, 0.5621, 0.3479, 0.6026, 0.429, 0.4765, 0.429, 0.4765, 0.3479, 0.6026, 0.6061, 0.5998, 0.5651, 0.5825, 0.5651, 0.5825, 0.6061, 0.5998, 0.4305, 0.4729, 0.4328, 0.4993, 0.4328, 0.4993, 0.4305, 0.4729, 0.5314, 0.4709, 0.6013, 0.6016, 0.6013, 0.6016, 0.5314, 0.4709, 0.4304, 0.5135, 0.4305, 0.5638, 0.4305, 0.5638, 0.4304, 0.5135, 0.3504, 0.6023, 0.4306, 0.4749, 0.4306, 0.4749, 0.3504, 0.6023, 0.5739, 0.5856, 0.5188, 0.5582, 0.5188, 0.5582, 0.5739, 0.5856, 0.4332, 0.5111, 0.4304, 0.564, 0.4304, 0.564, 0.4332, 0.5111, 0.4319, 0.5625, 0.3479, 0.6026, 0.3479, 0.6026, 0.4319, 0.5625, 0.5188, 0.5582, 0.5284, 0.4692, 0.5284, 0.4692, 0.5188, 0.5582, 0.5315, 0.47, 0.6056, 0.6007, 0.6056, 0.6007, 0.5315, 0.47, 0.4313, 0.5048, 0.4332, 0.5612, 0.4332, 0.5612, 0.4313, 0.5048, 0.4305, 0.4982, 0.4302, 0.5621, 0.4302, 0.5621, 0.4305, 0.4982, 0.5605, 0.5801, 0.5148, 0.5578, 0.5148, 0.5578, 0.5605, 0.5801, 0.3497, 0.6049, 0.4321, 0.4735, 0.4321, 0.4735, 0.3497, 0.6049, 0.4304, 0.564, 0.3497, 0.6049, 0.3497, 0.6049, 0.4304, 0.564, 0.5148, 0.5578, 0.5314, 0.4709, 0.5314, 0.4709, 0.5148, 0.5578, 0.6056, 0.6007, 0.5648, 0.5833, 0.5648, 0.5833, 0.6056, 0.6007, 0.4332, 0.5612, 0.3478, 0.6038, 0.3478, 0.6038, 0.4332, 0.5612, 0.3478, 0.6038, 0.4309, 0.4727, 0.4309, 0.4727, 0.3478, 0.6038, 0.5294, 0.4746, 0.6061, 0.5998, 0.6061, 0.5998, 0.5294, 0.4746, 0.6018, 0.6009, 0.5739, 0.5856, 0.5739, 0.5856, 0.6018, 0.6009, 0.5703, 0.5817, 0.5214, 0.5557, 0.5214, 0.5557, 0.5703, 0.5817, 0.4306, 0.4749, 0.4305, 0.4982, 0.4302, 0.5621, 0.3504, 0.6023, 0.5303, 0.4723, 0.6004, 0.5997, 0.5703, 0.5817, 0.5214, 0.5557, 0.429, 0.4765, 0.4322, 0.4951, 0.4319, 0.5625, 0.3479, 0.6026, 0.4282, 0.4775, 0.4304, 0.5135, 0.4305, 0.5638, 0.3488, 0.6031, 0.4313, 0.5048, 0.4332, 0.5612, 0.3478, 0.6038, 0.4309, 0.4727, 0.5284, 0.4692, 0.6018, 0.6009, 0.5739, 0.5856, 0.5188, 0.5582, 0.0, 0.0, 0.5315, 0.47, 0.6056, 0.6007, 0.5648, 0.5833, 0.0, 0.0, 0.2958, 0.3613, 0.5314, 0.4709, 0.6013, 0.6016, 0.5605, 0.5801, 0.5148, 0.5578, 0.4328, 0.4993, 0.4351, 0.561, 0.3484, 0.6034, 0.4305, 0.4729, 0.5294, 0.4746, 0.6061, 0.5998, 0.5651, 0.5825, 0.5179, 0.5584, 0.4332, 0.5111, 0.4304, 0.564, 0.3497, 0.6049, 0.4321, 0.4735, 0.533, 0.4678, 0.6052, 0.6019, 0.5202, 0.5603, 0.2958, 0.3613, 0.2958, 0.3613, 0.2958, 0.3613, 0.2958, 0.3613, 0.696, 0.2223, 0.6806, 0.2809, 0.6686, 0.3269, 0.6237, 0.3691, 0.5655, 0.4052, 0.531, 0.4108, 0.4719, 0.4205, 0.3778, 0.4026, 0.305, 0.3642, 0.2645, 0.2972, 0.2566, 0.2181, 0.2573, 0.1321, 0.3343, 0.08983, 0.478, 0.06414, 0.6265, 0.0835, 0.7049, 0.1261, 0.358, 0.3993, 0.358, 0.3993, 0.271, 0.2989, 0.2573, 0.2174, 0.2509, 0.1597, 0.2666, 0.1262, 0.3525, 0.08358, 0.4948, 0.06139, 0.6108, 0.0829, 0.6923, 0.1178, 0.7057, 0.1599, 0.6959, 0.2357, 0.6786, 0.2913, 0.6701, 0.3188, 0.6315, 0.3624, 0.5713, 0.3976, 0.5526, 0.4041, 0.504, 0.421, 0.4345, 0.4215, 0.4539, 0.4224, 0.3692, 0.4028, 0.2971, 0.3573, 0.2674, 0.2868, 0.2566, 0.1978, 0.2585, 0.1392, 0.296, 0.1011, 0.3971, 0.06026, 0.5058, 0.03457, 0.6185, 0.05951, 0.6898, 0.1185, 0.7004, 0.1632, 0.6905, 0.2504, 0.6831, 0.2749, 0.6698, 0.3186, 0.6216, 0.3687, 0.5565, 0.4047, 0.5254, 0.4133, 0.5002, 0.4203, 0.6926, 0.2521, 0.6824, 0.2804, 0.6614, 0.3388, 0.6147, 0.38, 0.5452, 0.413, 0.532, 0.4148, 0.469, 0.4237, 0.3895, 0.4067, 0.3302, 0.3824, 0.2885, 0.3352, 0.2699, 0.2785, 0.259, 0.2352, 0.2552, 0.1577, 0.2611, 0.1324, 0.3107, 0.08688, 0.4634, 0.0455, 0.592, 0.07332, 0.6871, 0.1171, 0.7055, 0.1584, 0.6931, 0.2519, 0.6829, 0.2793, 0.6664, 0.3237, 0.6254, 0.3736, 0.5509, 0.4104, 0.5297, 0.414, 0.4715, 0.4241, 0.4019, 0.4091, 0.3418, 0.3897, 0.3011, 0.3591, 0.2796, 0.3184, 0.2629, 0.2568, 0.2559, 0.1907, 0.2561, 0.1334, 0.3114, 0.09672, 0.4629, 0.0605, 0.5998, 0.07948, 0.6886, 0.1164, 0.7029, 0.1637, 0.6945, 0.2609, 0.6872, 0.2805, 0.6695, 0.3279, 0.6301, 0.3695, 0.5622, 0.4063, 0.5448, 0.4097, 0.4818, 0.4221, 0.4319, 0.4183, 0.3618, 0.3978, 0.3138, 0.3709, 0.2775, 0.3199, 0.2641, 0.2525, 0.2589, 0.1741, 0.2598, 0.1366, 0.3265, 0.08431, 0.478, 0.04934, 0.6218, 0.07605, 0.6991, 0.1242, 0.7069, 0.1728, 0.532, 0.4148, 0.469, 0.4237, 0.469, 0.4237, 0.532, 0.4148, 0.469, 0.4237, 0.469, 0.4237, 0.532, 0.4148, 0.532, 0.4148, 0.469, 0.4237, 0.469, 0.4237, 0.469, 0.4237, 0.469, 0.4237, 0.532, 0.4148, 0.532, 0.4148, 0.469, 0.4237, 0.469, 0.4237, 0.532, 0.4148, 0.532, 0.4148, 0.532, 0.4148, 0.532, 0.4148, 0.2509, 0.1597, 0.2666, 0.1262, 0.2666, 0.1262, 0.2509, 0.1597, 0.2666, 0.1262, 0.2666, 0.1262, 0.2509, 0.1597, 0.2509, 0.1597, 0.2666, 0.1262, 0.2666, 0.1262, 0.2666, 0.1262, 0.2666, 0.1262, 0.2509, 0.1597, 0.2509, 0.1597, 0.2666, 0.1262, 0.2666, 0.1262, 0.2509, 0.1597, 0.2509, 0.1597, 0.2509, 0.1597, 0.2509, 0.1597, 0.3418, 0.3897, 0.3011, 0.3591, 0.3011, 0.3591, 0.3418, 0.3897, 0.3011, 0.3591, 0.3011, 0.3591, 0.3418, 0.3897, 0.3418, 0.3897, 0.3011, 0.3591, 0.3011, 0.3591, 0.3011, 0.3591, 0.3011, 0.3591, 0.3418, 0.3897, 0.3418, 0.3897, 0.3011, 0.3591, 0.3011, 0.3591, 0.3418, 0.3897, 0.3418, 0.3897, 0.3418, 0.3897, 0.3418, 0.3897, 0.2566, 0.1978, 0.2585, 0.1392, 0.2585, 0.1392, 0.2566, 0.1978, 0.2585, 0.1392, 0.2585, 0.1392, 0.2566, 0.1978, 0.2566, 0.1978, 0.2585, 0.1392, 0.2585, 0.1392, 0.2585, 0.1392, 0.2585, 0.1392, 0.2566, 0.1978, 0.2566, 0.1978, 0.2585, 0.1392, 0.2585, 0.1392, 0.2566, 0.1978, 0.2566, 0.1978, 0.2566, 0.1978, 0.2566, 0.1978, 0.2645, 0.2972, 0.2566, 0.2181, 0.2566, 0.2181, 0.2645, 0.2972, 0.2566, 0.2181, 0.2566, 0.2181, 0.2645, 0.2972, 0.2645, 0.2972, 0.2566, 0.2181, 0.2566, 0.2181, 0.2566, 0.2181, 0.2566, 0.2181, 0.2645, 0.2972, 0.2645, 0.2972, 0.2566, 0.2181, 0.2566, 0.2181, 0.2645, 0.2972, 0.2645, 0.2972, 0.2645, 0.2972, 0.2645, 0.2972, 0.4319, 0.4183, 0.3618, 0.3978, 0.3618, 0.3978, 0.4319, 0.4183, 0.3618, 0.3978, 0.3618, 0.3978, 0.4319, 0.4183, 0.4319, 0.4183, 0.3618, 0.3978, 0.3618, 0.3978, 0.3618, 0.3978, 0.3618, 0.3978, 0.4319, 0.4183, 0.4319, 0.4183, 0.3618, 0.3978, 0.3618, 0.3978, 0.4319, 0.4183, 0.4319, 0.4183, 0.4319, 0.4183, 0.4319, 0.4183, 0.7055, 0.1584, 0.6926, 0.2521, 0.6926, 0.2521, 0.7055, 0.1584, 0.6926, 0.2521, 0.6926, 0.2521, 0.7055, 0.1584, 0.7055, 0.1584, 0.6926, 0.2521, 0.6926, 0.2521, 0.6926, 0.2521, 0.6926, 0.2521, 0.7055, 0.1584, 0.7055, 0.1584, 0.6926, 0.2521, 0.6926, 0.2521, 0.7055, 0.1584, 0.7055, 0.1584, 0.7055, 0.1584, 0.7055, 0.1584, 0.6831, 0.2749, 0.6698, 0.3186, 0.6698, 0.3186, 0.6831, 0.2749, 0.6698, 0.3186, 0.6698, 0.3186, 0.6831, 0.2749, 0.6831, 0.2749, 0.6698, 0.3186, 0.6698, 0.3186, 0.6698, 0.3186, 0.6698, 0.3186, 0.6831, 0.2749, 0.6831, 0.2749, 0.6698, 0.3186, 0.6698, 0.3186, 0.6831, 0.2749, 0.6831, 0.2749, 0.6831, 0.2749, 0.6831, 0.2749, 0.2666, 0.1262, 0.3525, 0.08358, 0.3525, 0.08358, 0.2666, 0.1262, 0.3525, 0.08358, 0.3525, 0.08358, 0.2666, 0.1262, 0.2666, 0.1262, 0.3525, 0.08358, 0.3525, 0.08358, 0.3525, 0.08358, 0.3525, 0.08358, 0.2666, 0.1262, 0.2666, 0.1262, 0.3525, 0.08358, 0.3525, 0.08358, 0.2666, 0.1262, 0.2666, 0.1262, 0.2666, 0.1262, 0.2666, 0.1262, 0.4019, 0.4091, 0.3418, 0.3897, 0.3418, 0.3897, 0.4019, 0.4091, 0.3418, 0.3897, 0.3418, 0.3897, 0.4019, 0.4091, 0.4019, 0.4091, 0.3418, 0.3897, 0.3418, 0.3897, 0.3418, 0.3897, 0.3418, 0.3897, 0.4019, 0.4091, 0.4019, 0.4091, 0.3418, 0.3897, 0.3418, 0.3897, 0.4019, 0.4091, 0.4019, 0.4091, 0.4019, 0.4091, 0.4019, 0.4091, 0.2585, 0.1392, 0.296, 0.1011, 0.296, 0.1011, 0.2585, 0.1392, 0.296, 0.1011, 0.296, 0.1011, 0.2585, 0.1392, 0.2585, 0.1392, 0.296, 0.1011, 0.296, 0.1011, 0.296, 0.1011, 0.296, 0.1011, 0.2585, 0.1392, 0.2585, 0.1392, 0.296, 0.1011, 0.296, 0.1011, 0.2585, 0.1392, 0.2585, 0.1392, 0.2585, 0.1392, 0.2585, 0.1392, 0.305, 0.3642, 0.2645, 0.2972, 0.2645, 0.2972, 0.305, 0.3642, 0.2645, 0.2972, 0.2645, 0.2972, 0.305, 0.3642, 0.305, 0.3642, 0.2645, 0.2972, 0.2645, 0.2972, 0.2645, 0.2972, 0.2645, 0.2972, 0.305, 0.3642, 0.305, 0.3642, 0.2645, 0.2972, 0.2645, 0.2972, 0.305, 0.3642, 0.305, 0.3642, 0.305, 0.3642, 0.305, 0.3642, 0.6871, 0.1171, 0.7055, 0.1584, 0.7055, 0.1584, 0.6871, 0.1171, 0.7055, 0.1584, 0.7055, 0.1584, 0.6871, 0.1171, 0.6871, 0.1171, 0.7055, 0.1584, 0.7055, 0.1584, 0.7055, 0.1584, 0.7055, 0.1584, 0.6871, 0.1171, 0.6871, 0.1171, 0.7055, 0.1584, 0.7055, 0.1584, 0.6871, 0.1171, 0.6871, 0.1171, 0.6871, 0.1171, 0.6871, 0.1171, 0.4818, 0.4221, 0.4319, 0.4183, 0.4319, 0.4183, 0.4818, 0.4221, 0.4319, 0.4183, 0.4319, 0.4183, 0.4818, 0.4221, 0.4818, 0.4221, 0.4319, 0.4183, 0.4319, 0.4183, 0.4319, 0.4183, 0.4319, 0.4183, 0.4818, 0.4221, 0.4818, 0.4221, 0.4319, 0.4183, 0.4319, 0.4183, 0.4818, 0.4221, 0.4818, 0.4221, 0.4818, 0.4221, 0.4818, 0.4221, 0.6945, 0.2609, 0.6872, 0.2805, 0.6872, 0.2805, 0.6945, 0.2609, 0.6872, 0.2805, 0.6872, 0.2805, 0.6945, 0.2609, 0.6945, 0.2609, 0.6872, 0.2805, 0.6872, 0.2805, 0.6872, 0.2805, 0.6872, 0.2805, 0.6945, 0.2609, 0.6945, 0.2609, 0.6872, 0.2805, 0.6872, 0.2805, 0.6945, 0.2609, 0.6945, 0.2609, 0.6945, 0.2609, 0.6945, 0.2609, 0.3525, 0.08358, 0.4948, 0.06139, 0.4948, 0.06139, 0.3525, 0.08358, 0.4948, 0.06139, 0.4948, 0.06139, 0.3525, 0.08358, 0.3525, 0.08358, 0.4948, 0.06139, 0.4948, 0.06139, 0.4948, 0.06139, 0.4948, 0.06139, 0.3525, 0.08358, 0.3525, 0.08358, 0.4948, 0.06139, 0.4948, 0.06139, 0.3525, 0.08358, 0.3525, 0.08358, 0.3525, 0.08358, 0.3525, 0.08358, 0.4715, 0.4241, 0.4019, 0.4091, 0.4019, 0.4091, 0.4715, 0.4241, 0.4019, 0.4091, 0.4019, 0.4091, 0.4715, 0.4241, 0.4715, 0.4241, 0.4019, 0.4091, 0.4019, 0.4091, 0.4019, 0.4091, 0.4019, 0.4091, 0.4715, 0.4241, 0.4715, 0.4241, 0.4019, 0.4091, 0.4019, 0.4091, 0.4715, 0.4241, 0.4715, 0.4241, 0.4715, 0.4241, 0.4715, 0.4241, 0.296, 0.1011, 0.3971, 0.06026, 0.3971, 0.06026, 0.296, 0.1011, 0.3971, 0.06026, 0.3971, 0.06026, 0.296, 0.1011, 0.296, 0.1011, 0.3971, 0.06026, 0.3971, 0.06026, 0.3971, 0.06026, 0.3971, 0.06026, 0.296, 0.1011, 0.296, 0.1011, 0.3971, 0.06026, 0.3971, 0.06026, 0.296, 0.1011, 0.296, 0.1011, 0.296, 0.1011, 0.296, 0.1011, 0.3778, 0.4026, 0.305, 0.3642, 0.305, 0.3642, 0.3778, 0.4026, 0.305, 0.3642, 0.305, 0.3642, 0.3778, 0.4026, 0.3778, 0.4026, 0.305, 0.3642, 0.305, 0.3642, 0.305, 0.3642, 0.305, 0.3642, 0.3778, 0.4026, 0.3778, 0.4026, 0.305, 0.3642, 0.305, 0.3642, 0.3778, 0.4026, 0.3778, 0.4026, 0.3778, 0.4026, 0.3778, 0.4026, 0.5448, 0.4097, 0.4818, 0.4221, 0.4818, 0.4221, 0.5448, 0.4097, 0.4818, 0.4221, 0.4818, 0.4221, 0.5448, 0.4097, 0.5448, 0.4097, 0.4818, 0.4221, 0.4818, 0.4221, 0.4818, 0.4221, 0.4818, 0.4221, 0.5448, 0.4097, 0.5448, 0.4097, 0.4818, 0.4221, 0.4818, 0.4221, 0.5448, 0.4097, 0.5448, 0.4097, 0.5448, 0.4097, 0.5448, 0.4097, 0.592, 0.07332, 0.6871, 0.1171, 0.6871, 0.1171, 0.592, 0.07332, 0.6871, 0.1171, 0.6871, 0.1171, 0.592, 0.07332, 0.592, 0.07332, 0.6871, 0.1171, 0.6871, 0.1171, 0.6871, 0.1171, 0.6871, 0.1171, 0.592, 0.07332, 0.592, 0.07332, 0.6871, 0.1171, 0.6871, 0.1171, 0.592, 0.07332, 0.592, 0.07332, 0.592, 0.07332, 0.592, 0.07332, 0.6931, 0.2519, 0.6829, 0.2793, 0.6829, 0.2793, 0.6931, 0.2519, 0.6829, 0.2793, 0.6829, 0.2793, 0.6931, 0.2519, 0.6931, 0.2519, 0.6829, 0.2793, 0.6829, 0.2793, 0.6829, 0.2793, 0.6829, 0.2793, 0.6931, 0.2519, 0.6931, 0.2519, 0.6829, 0.2793, 0.6829, 0.2793, 0.6931, 0.2519, 0.6931, 0.2519, 0.6931, 0.2519, 0.6931, 0.2519, 0.7069, 0.1728, 0.6945, 0.2609, 0.6945, 0.2609, 0.7069, 0.1728, 0.6945, 0.2609, 0.6945, 0.2609, 0.7069, 0.1728, 0.7069, 0.1728, 0.6945, 0.2609, 0.6945, 0.2609, 0.6945, 0.2609, 0.6945, 0.2609, 0.7069, 0.1728, 0.7069, 0.1728, 0.6945, 0.2609, 0.6945, 0.2609, 0.7069, 0.1728, 0.7069, 0.1728, 0.7069, 0.1728, 0.7069, 0.1728, 0.504, 0.421, 0.4345, 0.4215, 0.4345, 0.4215, 0.504, 0.421, 0.4345, 0.4215, 0.4345, 0.4215, 0.504, 0.421, 0.504, 0.421, 0.4345, 0.4215, 0.4345, 0.4215, 0.4345, 0.4215, 0.4345, 0.4215, 0.504, 0.421, 0.504, 0.421, 0.4345, 0.4215, 0.4345, 0.4215, 0.504, 0.421, 0.504, 0.421, 0.504, 0.421, 0.504, 0.421, 0.4948, 0.06139, 0.6108, 0.0829, 0.6108, 0.0829, 0.4948, 0.06139, 0.6108, 0.0829, 0.6108, 0.0829, 0.4948, 0.06139, 0.4948, 0.06139, 0.6108, 0.0829, 0.6108, 0.0829, 0.6108, 0.0829, 0.6108, 0.0829, 0.4948, 0.06139, 0.4948, 0.06139, 0.6108, 0.0829, 0.6108, 0.0829, 0.4948, 0.06139, 0.4948, 0.06139, 0.4948, 0.06139, 0.4948, 0.06139, 0.6824, 0.2804, 0.6614, 0.3388, 0.6614, 0.3388, 0.6824, 0.2804, 0.6614, 0.3388, 0.6614, 0.3388, 0.6824, 0.2804, 0.6824, 0.2804, 0.6614, 0.3388, 0.6614, 0.3388, 0.6614, 0.3388, 0.6614, 0.3388, 0.6824, 0.2804, 0.6824, 0.2804, 0.6614, 0.3388, 0.6614, 0.3388, 0.6824, 0.2804, 0.6824, 0.2804, 0.6824, 0.2804, 0.6824, 0.2804, 0.5297, 0.414, 0.4715, 0.4241, 0.4715, 0.4241, 0.5297, 0.414, 0.4715, 0.4241, 0.4715, 0.4241, 0.5297, 0.414, 0.5297, 0.414, 0.4715, 0.4241, 0.4715, 0.4241, 0.4715, 0.4241, 0.4715, 0.4241, 0.5297, 0.414, 0.5297, 0.414, 0.4715, 0.4241, 0.4715, 0.4241, 0.5297, 0.414, 0.5297, 0.414, 0.5297, 0.414, 0.5297, 0.414, 0.3971, 0.06026, 0.5058, 0.03457, 0.5058, 0.03457, 0.3971, 0.06026, 0.5058, 0.03457, 0.5058, 0.03457, 0.3971, 0.06026, 0.3971, 0.06026, 0.5058, 0.03457, 0.5058, 0.03457, 0.5058, 0.03457, 0.5058, 0.03457, 0.3971, 0.06026, 0.3971, 0.06026, 0.5058, 0.03457, 0.5058, 0.03457, 0.3971, 0.06026, 0.3971, 0.06026, 0.3971, 0.06026, 0.3971, 0.06026, 0.4719, 0.4205, 0.3778, 0.4026, 0.3778, 0.4026, 0.4719, 0.4205, 0.3778, 0.4026, 0.3778, 0.4026, 0.4719, 0.4205, 0.4719, 0.4205, 0.3778, 0.4026, 0.3778, 0.4026, 0.3778, 0.4026, 0.3778, 0.4026, 0.4719, 0.4205, 0.4719, 0.4205, 0.3778, 0.4026, 0.3778, 0.4026, 0.4719, 0.4205, 0.4719, 0.4205, 0.4719, 0.4205, 0.4719, 0.4205, 0.6872, 0.2805, 0.6695, 0.3279, 0.6695, 0.3279, 0.6872, 0.2805, 0.6695, 0.3279, 0.6695, 0.3279, 0.6872, 0.2805, 0.6872, 0.2805, 0.6695, 0.3279, 0.6695, 0.3279, 0.6695, 0.3279, 0.6695, 0.3279, 0.6872, 0.2805, 0.6872, 0.2805, 0.6695, 0.3279, 0.6695, 0.3279, 0.6872, 0.2805, 0.6872, 0.2805, 0.6872, 0.2805, 0.6872, 0.2805, 0.4634, 0.0455, 0.592, 0.07332, 0.592, 0.07332, 0.4634, 0.0455, 0.592, 0.07332, 0.592, 0.07332, 0.4634, 0.0455, 0.4634, 0.0455, 0.592, 0.07332, 0.592, 0.07332, 0.592, 0.07332, 0.592, 0.07332, 0.4634, 0.0455, 0.4634, 0.0455, 0.592, 0.07332, 0.592, 0.07332, 0.4634, 0.0455, 0.4634, 0.0455, 0.4634, 0.0455, 0.4634, 0.0455, 0.5526, 0.4041, 0.504, 0.421, 0.504, 0.421, 0.5526, 0.4041, 0.504, 0.421, 0.504, 0.421, 0.5526, 0.4041, 0.5526, 0.4041, 0.504, 0.421, 0.504, 0.421, 0.504, 0.421, 0.504, 0.421, 0.5526, 0.4041, 0.5526, 0.4041, 0.504, 0.421, 0.504, 0.421, 0.5526, 0.4041, 0.5526, 0.4041, 0.5526, 0.4041, 0.5526, 0.4041, 0.7029, 0.1637, 0.6931, 0.2519, 0.6931, 0.2519, 0.7029, 0.1637, 0.6931, 0.2519, 0.6931, 0.2519, 0.7029, 0.1637, 0.7029, 0.1637, 0.6931, 0.2519, 0.6931, 0.2519, 0.6931, 0.2519, 0.6931, 0.2519, 0.7029, 0.1637, 0.7029, 0.1637, 0.6931, 0.2519, 0.6931, 0.2519, 0.7029, 0.1637, 0.7029, 0.1637, 0.7029, 0.1637, 0.7029, 0.1637, 0.6991, 0.1242, 0.7069, 0.1728, 0.7069, 0.1728, 0.6991, 0.1242, 0.7069, 0.1728, 0.7069, 0.1728, 0.6991, 0.1242, 0.6991, 0.1242, 0.7069, 0.1728, 0.7069, 0.1728, 0.7069, 0.1728, 0.7069, 0.1728, 0.6991, 0.1242, 0.6991, 0.1242, 0.7069, 0.1728, 0.7069, 0.1728, 0.6991, 0.1242, 0.6991, 0.1242, 0.6991, 0.1242, 0.6991, 0.1242, 0.6614, 0.3388, 0.6147, 0.38, 0.6147, 0.38, 0.6614, 0.3388, 0.6147, 0.38, 0.6147, 0.38, 0.6614, 0.3388, 0.6614, 0.3388, 0.6147, 0.38, 0.6147, 0.38, 0.6147, 0.38, 0.6147, 0.38, 0.6614, 0.3388, 0.6614, 0.3388, 0.6147, 0.38, 0.6147, 0.38, 0.6614, 0.3388, 0.6614, 0.3388, 0.6614, 0.3388, 0.6614, 0.3388, 0.6108, 0.0829, 0.6923, 0.1178, 0.6923, 0.1178, 0.6108, 0.0829, 0.6923, 0.1178, 0.6923, 0.1178, 0.6108, 0.0829, 0.6108, 0.0829, 0.6923, 0.1178, 0.6923, 0.1178, 0.6923, 0.1178, 0.6923, 0.1178, 0.6108, 0.0829, 0.6108, 0.0829, 0.6923, 0.1178, 0.6923, 0.1178, 0.6108, 0.0829, 0.6108, 0.0829, 0.6108, 0.0829, 0.6108, 0.0829, 0.5058, 0.03457, 0.6185, 0.05951, 0.6185, 0.05951, 0.5058, 0.03457, 0.6185, 0.05951, 0.6185, 0.05951, 0.5058, 0.03457, 0.5058, 0.03457, 0.6185, 0.05951, 0.6185, 0.05951, 0.6185, 0.05951, 0.6185, 0.05951, 0.5058, 0.03457, 0.5058, 0.03457, 0.6185, 0.05951, 0.6185, 0.05951, 0.5058, 0.03457, 0.5058, 0.03457, 0.5058, 0.03457, 0.5058, 0.03457, 0.531, 0.4108, 0.4719, 0.4205, 0.4719, 0.4205, 0.531, 0.4108, 0.4719, 0.4205, 0.4719, 0.4205, 0.531, 0.4108, 0.531, 0.4108, 0.4719, 0.4205, 0.4719, 0.4205, 0.4719, 0.4205, 0.4719, 0.4205, 0.531, 0.4108, 0.531, 0.4108, 0.4719, 0.4205, 0.4719, 0.4205, 0.531, 0.4108, 0.531, 0.4108, 0.531, 0.4108, 0.531, 0.4108, 0.6695, 0.3279, 0.6301, 0.3695, 0.6301, 0.3695, 0.6695, 0.3279, 0.6301, 0.3695, 0.6301, 0.3695, 0.6695, 0.3279, 0.6695, 0.3279, 0.6301, 0.3695, 0.6301, 0.3695, 0.6301, 0.3695, 0.6301, 0.3695, 0.6695, 0.3279, 0.6695, 0.3279, 0.6301, 0.3695, 0.6301, 0.3695, 0.6695, 0.3279, 0.6695, 0.3279, 0.6695, 0.3279, 0.6695, 0.3279, 0.3107, 0.08688, 0.4634, 0.0455, 0.4634, 0.0455, 0.3107, 0.08688, 0.4634, 0.0455, 0.4634, 0.0455, 0.3107, 0.08688, 0.3107, 0.08688, 0.4634, 0.0455, 0.4634, 0.0455, 0.4634, 0.0455, 0.4634, 0.0455, 0.3107, 0.08688, 0.3107, 0.08688, 0.4634, 0.0455, 0.4634, 0.0455, 0.3107, 0.08688, 0.3107, 0.08688, 0.3107, 0.08688, 0.3107, 0.08688, 0.5713, 0.3976, 0.5526, 0.4041, 0.5526, 0.4041, 0.5713, 0.3976, 0.5526, 0.4041, 0.5526, 0.4041, 0.5713, 0.3976, 0.5713, 0.3976, 0.5526, 0.4041, 0.5526, 0.4041, 0.5526, 0.4041, 0.5526, 0.4041, 0.5713, 0.3976, 0.5713, 0.3976, 0.5526, 0.4041, 0.5526, 0.4041, 0.5713, 0.3976, 0.5713, 0.3976, 0.5713, 0.3976, 0.5713, 0.3976, 0.6886, 0.1164, 0.7029, 0.1637, 0.7029, 0.1637, 0.6886, 0.1164, 0.7029, 0.1637, 0.7029, 0.1637, 0.6886, 0.1164, 0.6886, 0.1164, 0.7029, 0.1637, 0.7029, 0.1637, 0.7029, 0.1637, 0.7029, 0.1637, 0.6886, 0.1164, 0.6886, 0.1164, 0.7029, 0.1637, 0.7029, 0.1637, 0.6886, 0.1164, 0.6886, 0.1164, 0.6886, 0.1164, 0.6886, 0.1164, 0.6218, 0.07605, 0.6991, 0.1242, 0.6991, 0.1242, 0.6218, 0.07605, 0.6991, 0.1242, 0.6991, 0.1242, 0.6218, 0.07605, 0.6218, 0.07605, 0.6991, 0.1242, 0.6991, 0.1242, 0.6991, 0.1242, 0.6991, 0.1242, 0.6218, 0.07605, 0.6218, 0.07605, 0.6991, 0.1242, 0.6991, 0.1242, 0.6218, 0.07605, 0.6218, 0.07605, 0.6218, 0.07605, 0.6218, 0.07605, 0.6147, 0.38, 0.5452, 0.413, 0.5452, 0.413, 0.6147, 0.38, 0.5452, 0.413, 0.5452, 0.413, 0.6147, 0.38, 0.6147, 0.38, 0.5452, 0.413, 0.5452, 0.413, 0.5452, 0.413, 0.5452, 0.413, 0.6147, 0.38, 0.6147, 0.38, 0.5452, 0.413, 0.5452, 0.413, 0.6147, 0.38, 0.6147, 0.38, 0.6147, 0.38, 0.6147, 0.38, 0.6923, 0.1178, 0.7057, 0.1599, 0.7057, 0.1599, 0.6923, 0.1178, 0.7057, 0.1599, 0.7057, 0.1599, 0.6923, 0.1178, 0.6923, 0.1178, 0.7057, 0.1599, 0.7057, 0.1599, 0.7057, 0.1599, 0.7057, 0.1599, 0.6923, 0.1178, 0.6923, 0.1178, 0.7057, 0.1599, 0.7057, 0.1599, 0.6923, 0.1178, 0.6923, 0.1178, 0.6923, 0.1178, 0.6923, 0.1178, 0.6829, 0.2793, 0.6664, 0.3237, 0.6664, 0.3237, 0.6829, 0.2793, 0.6664, 0.3237, 0.6664, 0.3237, 0.6829, 0.2793, 0.6829, 0.2793, 0.6664, 0.3237, 0.6664, 0.3237, 0.6664, 0.3237, 0.6664, 0.3237, 0.6829, 0.2793, 0.6829, 0.2793, 0.6664, 0.3237, 0.6664, 0.3237, 0.6829, 0.2793, 0.6829, 0.2793, 0.6829, 0.2793, 0.6829, 0.2793, 0.6185, 0.05951, 0.6898, 0.1185, 0.6898, 0.1185, 0.6185, 0.05951, 0.6898, 0.1185, 0.6898, 0.1185, 0.6185, 0.05951, 0.6185, 0.05951, 0.6898, 0.1185, 0.6898, 0.1185, 0.6898, 0.1185, 0.6898, 0.1185, 0.6185, 0.05951, 0.6185, 0.05951, 0.6898, 0.1185, 0.6898, 0.1185, 0.6185, 0.05951, 0.6185, 0.05951, 0.6185, 0.05951, 0.6185, 0.05951, 0.6806, 0.2809, 0.6686, 0.3269, 0.6686, 0.3269, 0.6806, 0.2809, 0.6686, 0.3269, 0.6686, 0.3269, 0.6806, 0.2809, 0.6806, 0.2809, 0.6686, 0.3269, 0.6686, 0.3269, 0.6686, 0.3269, 0.6686, 0.3269, 0.6806, 0.2809, 0.6806, 0.2809, 0.6686, 0.3269, 0.6686, 0.3269, 0.6806, 0.2809, 0.6806, 0.2809, 0.6806, 0.2809, 0.6806, 0.2809, 0.6301, 0.3695, 0.5622, 0.4063, 0.5622, 0.4063, 0.6301, 0.3695, 0.5622, 0.4063, 0.5622, 0.4063, 0.6301, 0.3695, 0.6301, 0.3695, 0.5622, 0.4063, 0.5622, 0.4063, 0.5622, 0.4063, 0.5622, 0.4063, 0.6301, 0.3695, 0.6301, 0.3695, 0.5622, 0.4063, 0.5622, 0.4063, 0.6301, 0.3695, 0.6301, 0.3695, 0.6301, 0.3695, 0.6301, 0.3695, 0.2611, 0.1324, 0.3107, 0.08688, 0.3107, 0.08688, 0.2611, 0.1324, 0.3107, 0.08688, 0.3107, 0.08688, 0.2611, 0.1324, 0.2611, 0.1324, 0.3107, 0.08688, 0.3107, 0.08688, 0.3107, 0.08688, 0.3107, 0.08688, 0.2611, 0.1324, 0.2611, 0.1324, 0.3107, 0.08688, 0.3107, 0.08688, 0.2611, 0.1324, 0.2611, 0.1324, 0.2611, 0.1324, 0.2611, 0.1324, 0.6315, 0.3624, 0.5713, 0.3976, 0.5713, 0.3976, 0.6315, 0.3624, 0.5713, 0.3976, 0.5713, 0.3976, 0.6315, 0.3624, 0.6315, 0.3624, 0.5713, 0.3976, 0.5713, 0.3976, 0.5713, 0.3976, 0.5713, 0.3976, 0.6315, 0.3624, 0.6315, 0.3624, 0.5713, 0.3976, 0.5713, 0.3976, 0.6315, 0.3624, 0.6315, 0.3624, 0.6315, 0.3624, 0.6315, 0.3624, 0.5998, 0.07948, 0.6886, 0.1164, 0.6886, 0.1164, 0.5998, 0.07948, 0.6886, 0.1164, 0.6886, 0.1164, 0.5998, 0.07948, 0.5998, 0.07948, 0.6886, 0.1164, 0.6886, 0.1164, 0.6886, 0.1164, 0.6886, 0.1164, 0.5998, 0.07948, 0.5998, 0.07948, 0.6886, 0.1164, 0.6886, 0.1164, 0.5998, 0.07948, 0.5998, 0.07948, 0.5998, 0.07948, 0.5998, 0.07948, 0.478, 0.04934, 0.6218, 0.07605, 0.6218, 0.07605, 0.478, 0.04934, 0.6218, 0.07605, 0.6218, 0.07605, 0.478, 0.04934, 0.478, 0.04934, 0.6218, 0.07605, 0.6218, 0.07605, 0.6218, 0.07605, 0.6218, 0.07605, 0.478, 0.04934, 0.478, 0.04934, 0.6218, 0.07605, 0.6218, 0.07605, 0.478, 0.04934, 0.478, 0.04934, 0.478, 0.04934, 0.478, 0.04934, 0.5452, 0.413, 0.532, 0.4148, 0.532, 0.4148, 0.5452, 0.413, 0.532, 0.4148, 0.532, 0.4148, 0.5452, 0.413, 0.5452, 0.413, 0.532, 0.4148, 0.532, 0.4148, 0.532, 0.4148, 0.532, 0.4148, 0.5452, 0.413, 0.5452, 0.413, 0.532, 0.4148, 0.532, 0.4148, 0.5452, 0.413, 0.5452, 0.413, 0.5452, 0.413, 0.5452, 0.413, 0.7057, 0.1599, 0.6959, 0.2357, 0.6959, 0.2357, 0.7057, 0.1599, 0.6959, 0.2357, 0.6959, 0.2357, 0.7057, 0.1599, 0.7057, 0.1599, 0.6959, 0.2357, 0.6959, 0.2357, 0.6959, 0.2357, 0.6959, 0.2357, 0.7057, 0.1599, 0.7057, 0.1599, 0.6959, 0.2357, 0.6959, 0.2357, 0.7057, 0.1599, 0.7057, 0.1599, 0.7057, 0.1599, 0.7057, 0.1599, 0.6686, 0.3269, 0.6237, 0.3691, 0.6237, 0.3691, 0.6686, 0.3269, 0.6237, 0.3691, 0.6237, 0.3691, 0.6686, 0.3269, 0.6686, 0.3269, 0.6237, 0.3691, 0.6237, 0.3691, 0.6237, 0.3691, 0.6237, 0.3691, 0.6686, 0.3269, 0.6686, 0.3269, 0.6237, 0.3691, 0.6237, 0.3691, 0.6686, 0.3269, 0.6686, 0.3269, 0.6686, 0.3269, 0.6686, 0.3269, 0.6664, 0.3237, 0.6254, 0.3736, 0.6254, 0.3736, 0.6664, 0.3237, 0.6254, 0.3736, 0.6254, 0.3736, 0.6664, 0.3237, 0.6664, 0.3237, 0.6254, 0.3736, 0.6254, 0.3736, 0.6254, 0.3736, 0.6254, 0.3736, 0.6664, 0.3237, 0.6664, 0.3237, 0.6254, 0.3736, 0.6254, 0.3736, 0.6664, 0.3237, 0.6664, 0.3237, 0.6664, 0.3237, 0.6664, 0.3237, 0.6898, 0.1185, 0.7004, 0.1632, 0.7004, 0.1632, 0.6898, 0.1185, 0.7004, 0.1632, 0.7004, 0.1632, 0.6898, 0.1185, 0.6898, 0.1185, 0.7004, 0.1632, 0.7004, 0.1632, 0.7004, 0.1632, 0.7004, 0.1632, 0.6898, 0.1185, 0.6898, 0.1185, 0.7004, 0.1632, 0.7004, 0.1632, 0.6898, 0.1185, 0.6898, 0.1185, 0.6898, 0.1185, 0.6898, 0.1185, 0.5622, 0.4063, 0.5448, 0.4097, 0.5448, 0.4097, 0.5622, 0.4063, 0.5448, 0.4097, 0.5448, 0.4097, 0.5622, 0.4063, 0.5622, 0.4063, 0.5448, 0.4097, 0.5448, 0.4097, 0.5448, 0.4097, 0.5448, 0.4097, 0.5622, 0.4063, 0.5622, 0.4063, 0.5448, 0.4097, 0.5448, 0.4097, 0.5622, 0.4063, 0.5622, 0.4063, 0.5622, 0.4063, 0.5622, 0.4063, 0.2552, 0.1577, 0.2611, 0.1324, 0.2611, 0.1324, 0.2552, 0.1577, 0.2611, 0.1324, 0.2611, 0.1324, 0.2552, 0.1577, 0.2552, 0.1577, 0.2611, 0.1324, 0.2611, 0.1324, 0.2611, 0.1324, 0.2611, 0.1324, 0.2552, 0.1577, 0.2552, 0.1577, 0.2611, 0.1324, 0.2611, 0.1324, 0.2552, 0.1577, 0.2552, 0.1577, 0.2552, 0.1577, 0.2552, 0.1577, 0.6701, 0.3188, 0.6315, 0.3624, 0.6315, 0.3624, 0.6701, 0.3188, 0.6315, 0.3624, 0.6315, 0.3624, 0.6701, 0.3188, 0.6701, 0.3188, 0.6315, 0.3624, 0.6315, 0.3624, 0.6315, 0.3624, 0.6315, 0.3624, 0.6701, 0.3188, 0.6701, 0.3188, 0.6315, 0.3624, 0.6315, 0.3624, 0.6701, 0.3188, 0.6701, 0.3188, 0.6701, 0.3188, 0.6701, 0.3188, 0.4629, 0.0605, 0.5998, 0.07948, 0.5998, 0.07948, 0.4629, 0.0605, 0.5998, 0.07948, 0.5998, 0.07948, 0.4629, 0.0605, 0.4629, 0.0605, 0.5998, 0.07948, 0.5998, 0.07948, 0.5998, 0.07948, 0.5998, 0.07948, 0.4629, 0.0605, 0.4629, 0.0605, 0.5998, 0.07948, 0.5998, 0.07948, 0.4629, 0.0605, 0.4629, 0.0605, 0.4629, 0.0605, 0.4629, 0.0605, 0.696, 0.2223, 0.6806, 0.2809, 0.6806, 0.2809, 0.696, 0.2223, 0.6806, 0.2809, 0.6806, 0.2809, 0.696, 0.2223, 0.696, 0.2223, 0.6806, 0.2809, 0.6806, 0.2809, 0.6806, 0.2809, 0.6806, 0.2809, 0.696, 0.2223, 0.696, 0.2223, 0.6806, 0.2809, 0.6806, 0.2809, 0.696, 0.2223, 0.696, 0.2223, 0.696, 0.2223, 0.696, 0.2223, 0.3265, 0.08431, 0.478, 0.04934, 0.478, 0.04934, 0.3265, 0.08431, 0.478, 0.04934, 0.478, 0.04934, 0.3265, 0.08431, 0.3265, 0.08431, 0.478, 0.04934, 0.478, 0.04934, 0.478, 0.04934, 0.478, 0.04934, 0.3265, 0.08431, 0.3265, 0.08431, 0.478, 0.04934, 0.478, 0.04934, 0.3265, 0.08431, 0.3265, 0.08431, 0.3265, 0.08431, 0.3265, 0.08431, 0.6959, 0.2357, 0.6786, 0.2913, 0.6786, 0.2913, 0.6959, 0.2357, 0.6786, 0.2913, 0.6786, 0.2913, 0.6959, 0.2357, 0.6959, 0.2357, 0.6786, 0.2913, 0.6786, 0.2913, 0.6786, 0.2913, 0.6786, 0.2913, 0.6959, 0.2357, 0.6959, 0.2357, 0.6786, 0.2913, 0.6786, 0.2913, 0.6959, 0.2357, 0.6959, 0.2357, 0.6959, 0.2357, 0.6959, 0.2357, 0.6254, 0.3736, 0.5509, 0.4104, 0.5509, 0.4104, 0.6254, 0.3736, 0.5509, 0.4104, 0.5509, 0.4104, 0.6254, 0.3736, 0.6254, 0.3736, 0.5509, 0.4104, 0.5509, 0.4104, 0.5509, 0.4104, 0.5509, 0.4104, 0.6254, 0.3736, 0.6254, 0.3736, 0.5509, 0.4104, 0.5509, 0.4104, 0.6254, 0.3736, 0.6254, 0.3736, 0.6254, 0.3736, 0.6254, 0.3736, 0.7004, 0.1632, 0.6905, 0.2504, 0.6905, 0.2504, 0.7004, 0.1632, 0.6905, 0.2504, 0.6905, 0.2504, 0.7004, 0.1632, 0.7004, 0.1632, 0.6905, 0.2504, 0.6905, 0.2504, 0.6905, 0.2504, 0.6905, 0.2504, 0.7004, 0.1632, 0.7004, 0.1632, 0.6905, 0.2504, 0.6905, 0.2504, 0.7004, 0.1632, 0.7004, 0.1632, 0.7004, 0.1632, 0.7004, 0.1632, 0.6237, 0.3691, 0.5655, 0.4052, 0.5655, 0.4052, 0.6237, 0.3691, 0.5655, 0.4052, 0.5655, 0.4052, 0.6237, 0.3691, 0.6237, 0.3691, 0.5655, 0.4052, 0.5655, 0.4052, 0.5655, 0.4052, 0.5655, 0.4052, 0.6237, 0.3691, 0.6237, 0.3691, 0.5655, 0.4052, 0.5655, 0.4052, 0.6237, 0.3691, 0.6237, 0.3691, 0.6237, 0.3691, 0.6237, 0.3691, 0.259, 0.2352, 0.2552, 0.1577, 0.2552, 0.1577, 0.259, 0.2352, 0.2552, 0.1577, 0.2552, 0.1577, 0.259, 0.2352, 0.259, 0.2352, 0.2552, 0.1577, 0.2552, 0.1577, 0.2552, 0.1577, 0.2552, 0.1577, 0.259, 0.2352, 0.259, 0.2352, 0.2552, 0.1577, 0.2552, 0.1577, 0.259, 0.2352, 0.259, 0.2352, 0.259, 0.2352, 0.259, 0.2352, 0.6786, 0.2913, 0.6701, 0.3188, 0.6701, 0.3188, 0.6786, 0.2913, 0.6701, 0.3188, 0.6701, 0.3188, 0.6786, 0.2913, 0.6786, 0.2913, 0.6701, 0.3188, 0.6701, 0.3188, 0.6701, 0.3188, 0.6701, 0.3188, 0.6786, 0.2913, 0.6786, 0.2913, 0.6701, 0.3188, 0.6701, 0.3188, 0.6786, 0.2913, 0.6786, 0.2913, 0.6786, 0.2913, 0.6786, 0.2913, 0.3114, 0.09672, 0.4629, 0.0605, 0.4629, 0.0605, 0.3114, 0.09672, 0.4629, 0.0605, 0.4629, 0.0605, 0.3114, 0.09672, 0.3114, 0.09672, 0.4629, 0.0605, 0.4629, 0.0605, 0.4629, 0.0605, 0.4629, 0.0605, 0.3114, 0.09672, 0.3114, 0.09672, 0.4629, 0.0605, 0.4629, 0.0605, 0.3114, 0.09672, 0.3114, 0.09672, 0.3114, 0.09672, 0.3114, 0.09672, 0.5254, 0.4133, 0.5002, 0.4203, 0.5002, 0.4203, 0.5254, 0.4133, 0.5002, 0.4203, 0.5002, 0.4203, 0.5254, 0.4133, 0.5254, 0.4133, 0.5002, 0.4203, 0.5002, 0.4203, 0.5002, 0.4203, 0.5002, 0.4203, 0.5254, 0.4133, 0.5254, 0.4133, 0.5002, 0.4203, 0.5002, 0.4203, 0.5254, 0.4133, 0.5254, 0.4133, 0.5254, 0.4133, 0.5254, 0.4133, 0.7049, 0.1261, 0.696, 0.2223, 0.696, 0.2223, 0.7049, 0.1261, 0.696, 0.2223, 0.696, 0.2223, 0.7049, 0.1261, 0.7049, 0.1261, 0.696, 0.2223, 0.696, 0.2223, 0.696, 0.2223, 0.696, 0.2223, 0.7049, 0.1261, 0.7049, 0.1261, 0.696, 0.2223, 0.696, 0.2223, 0.7049, 0.1261, 0.7049, 0.1261, 0.7049, 0.1261, 0.7049, 0.1261, 0.2598, 0.1366, 0.3265, 0.08431, 0.3265, 0.08431, 0.2598, 0.1366, 0.3265, 0.08431, 0.3265, 0.08431, 0.2598, 0.1366, 0.2598, 0.1366, 0.3265, 0.08431, 0.3265, 0.08431, 0.3265, 0.08431, 0.3265, 0.08431, 0.2598, 0.1366, 0.2598, 0.1366, 0.3265, 0.08431, 0.3265, 0.08431, 0.2598, 0.1366, 0.2598, 0.1366, 0.2598, 0.1366, 0.2598, 0.1366, 0.5509, 0.4104, 0.5297, 0.414, 0.5297, 0.414, 0.5509, 0.4104, 0.5297, 0.414, 0.5297, 0.414, 0.5509, 0.4104, 0.5509, 0.4104, 0.5297, 0.414, 0.5297, 0.414, 0.5297, 0.414, 0.5297, 0.414, 0.5509, 0.4104, 0.5509, 0.4104, 0.5297, 0.414, 0.5297, 0.414, 0.5509, 0.4104, 0.5509, 0.4104, 0.5509, 0.4104, 0.5509, 0.4104, 0.6905, 0.2504, 0.6831, 0.2749, 0.6831, 0.2749, 0.6905, 0.2504, 0.6831, 0.2749, 0.6831, 0.2749, 0.6905, 0.2504, 0.6905, 0.2504, 0.6831, 0.2749, 0.6831, 0.2749, 0.6831, 0.2749, 0.6831, 0.2749, 0.6905, 0.2504, 0.6905, 0.2504, 0.6831, 0.2749, 0.6831, 0.2749, 0.6905, 0.2504, 0.6905, 0.2504, 0.6905, 0.2504, 0.6905, 0.2504, 0.5655, 0.4052, 0.531, 0.4108, 0.531, 0.4108, 0.5655, 0.4052, 0.531, 0.4108, 0.531, 0.4108, 0.5655, 0.4052, 0.5655, 0.4052, 0.531, 0.4108, 0.531, 0.4108, 0.531, 0.4108, 0.531, 0.4108, 0.5655, 0.4052, 0.5655, 0.4052, 0.531, 0.4108, 0.531, 0.4108, 0.5655, 0.4052, 0.5655, 0.4052, 0.5655, 0.4052, 0.5655, 0.4052, 0.2699, 0.2785, 0.259, 0.2352, 0.259, 0.2352, 0.2699, 0.2785, 0.259, 0.2352, 0.259, 0.2352, 0.2699, 0.2785, 0.2699, 0.2785, 0.259, 0.2352, 0.259, 0.2352, 0.259, 0.2352, 0.259, 0.2352, 0.2699, 0.2785, 0.2699, 0.2785, 0.259, 0.2352, 0.259, 0.2352, 0.2699, 0.2785, 0.2699, 0.2785, 0.2699, 0.2785, 0.2699, 0.2785, 0.4345, 0.4215, 0.358, 0.3993, 0.358, 0.3993, 0.4345, 0.4215, 0.358, 0.3993, 0.358, 0.3993, 0.4345, 0.4215, 0.4345, 0.4215, 0.358, 0.3993, 0.358, 0.3993, 0.358, 0.3993, 0.358, 0.3993, 0.4345, 0.4215, 0.4345, 0.4215, 0.358, 0.3993, 0.358, 0.3993, 0.4345, 0.4215, 0.4345, 0.4215, 0.4345, 0.4215, 0.4345, 0.4215, 0.2561, 0.1334, 0.3114, 0.09672, 0.3114, 0.09672, 0.2561, 0.1334, 0.3114, 0.09672, 0.3114, 0.09672, 0.2561, 0.1334, 0.2561, 0.1334, 0.3114, 0.09672, 0.3114, 0.09672, 0.3114, 0.09672, 0.3114, 0.09672, 0.2561, 0.1334, 0.2561, 0.1334, 0.3114, 0.09672, 0.3114, 0.09672, 0.2561, 0.1334, 0.2561, 0.1334, 0.2561, 0.1334, 0.2561, 0.1334, 0.5002, 0.4203, 0.4539, 0.4224, 0.4539, 0.4224, 0.5002, 0.4203, 0.4539, 0.4224, 0.4539, 0.4224, 0.5002, 0.4203, 0.5002, 0.4203, 0.4539, 0.4224, 0.4539, 0.4224, 0.4539, 0.4224, 0.4539, 0.4224, 0.5002, 0.4203, 0.5002, 0.4203, 0.4539, 0.4224, 0.4539, 0.4224, 0.5002, 0.4203, 0.5002, 0.4203, 0.5002, 0.4203, 0.5002, 0.4203, 0.6265, 0.0835, 0.7049, 0.1261, 0.7049, 0.1261, 0.6265, 0.0835, 0.7049, 0.1261, 0.7049, 0.1261, 0.6265, 0.0835, 0.6265, 0.0835, 0.7049, 0.1261, 0.7049, 0.1261, 0.7049, 0.1261, 0.7049, 0.1261, 0.6265, 0.0835, 0.6265, 0.0835, 0.7049, 0.1261, 0.7049, 0.1261, 0.6265, 0.0835, 0.6265, 0.0835, 0.6265, 0.0835, 0.6265, 0.0835, 0.2589, 0.1741, 0.2598, 0.1366, 0.2598, 0.1366, 0.2589, 0.1741, 0.2598, 0.1366, 0.2598, 0.1366, 0.2589, 0.1741, 0.2589, 0.1741, 0.2598, 0.1366, 0.2598, 0.1366, 0.2598, 0.1366, 0.2598, 0.1366, 0.2589, 0.1741, 0.2589, 0.1741, 0.2598, 0.1366, 0.2598, 0.1366, 0.2589, 0.1741, 0.2589, 0.1741, 0.2589, 0.1741, 0.2589, 0.1741, 0.2885, 0.3352, 0.2699, 0.2785, 0.2699, 0.2785, 0.2885, 0.3352, 0.2699, 0.2785, 0.2699, 0.2785, 0.2885, 0.3352, 0.2885, 0.3352, 0.2699, 0.2785, 0.2699, 0.2785, 0.2699, 0.2785, 0.2699, 0.2785, 0.2885, 0.3352, 0.2885, 0.3352, 0.2699, 0.2785, 0.2699, 0.2785, 0.2885, 0.3352, 0.2885, 0.3352, 0.2885, 0.3352, 0.2885, 0.3352, 0.2958, 0.3613, 0.358, 0.3993, 0.358, 0.3993, 0.2958, 0.3613, 0.358, 0.3993, 0.358, 0.3993, 0.2958, 0.3613, 0.2958, 0.3613, 0.358, 0.3993, 0.358, 0.3993, 0.358, 0.3993, 0.358, 0.3993, 0.2958, 0.3613, 0.2958, 0.3613, 0.358, 0.3993, 0.358, 0.3993, 0.2958, 0.3613, 0.2958, 0.3613, 0.2958, 0.3613, 0.2958, 0.3613, 0.2559, 0.1907, 0.2561, 0.1334, 0.2561, 0.1334, 0.2559, 0.1907, 0.2561, 0.1334, 0.2561, 0.1334, 0.2559, 0.1907, 0.2559, 0.1907, 0.2561, 0.1334, 0.2561, 0.1334, 0.2561, 0.1334, 0.2561, 0.1334, 0.2559, 0.1907, 0.2559, 0.1907, 0.2561, 0.1334, 0.2561, 0.1334, 0.2559, 0.1907, 0.2559, 0.1907, 0.2559, 0.1907, 0.2559, 0.1907, 0.4539, 0.4224, 0.3692, 0.4028, 0.3692, 0.4028, 0.4539, 0.4224, 0.3692, 0.4028, 0.3692, 0.4028, 0.4539, 0.4224, 0.4539, 0.4224, 0.3692, 0.4028, 0.3692, 0.4028, 0.3692, 0.4028, 0.3692, 0.4028, 0.4539, 0.4224, 0.4539, 0.4224, 0.3692, 0.4028, 0.3692, 0.4028, 0.4539, 0.4224, 0.4539, 0.4224, 0.4539, 0.4224, 0.4539, 0.4224, 0.478, 0.06414, 0.6265, 0.0835, 0.6265, 0.0835, 0.478, 0.06414, 0.6265, 0.0835, 0.6265, 0.0835, 0.478, 0.06414, 0.478, 0.06414, 0.6265, 0.0835, 0.6265, 0.0835, 0.6265, 0.0835, 0.6265, 0.0835, 0.478, 0.06414, 0.478, 0.06414, 0.6265, 0.0835, 0.6265, 0.0835, 0.478, 0.06414, 0.478, 0.06414, 0.478, 0.06414, 0.478, 0.06414, 0.2641, 0.2525, 0.2589, 0.1741, 0.2589, 0.1741, 0.2641, 0.2525, 0.2589, 0.1741, 0.2589, 0.1741, 0.2641, 0.2525, 0.2641, 0.2525, 0.2589, 0.1741, 0.2589, 0.1741, 0.2589, 0.1741, 0.2589, 0.1741, 0.2641, 0.2525, 0.2641, 0.2525, 0.2589, 0.1741, 0.2589, 0.1741, 0.2641, 0.2525, 0.2641, 0.2525, 0.2641, 0.2525, 0.2641, 0.2525, 0.3302, 0.3824, 0.2885, 0.3352, 0.2885, 0.3352, 0.3302, 0.3824, 0.2885, 0.3352, 0.2885, 0.3352, 0.3302, 0.3824, 0.3302, 0.3824, 0.2885, 0.3352, 0.2885, 0.3352, 0.2885, 0.3352, 0.2885, 0.3352, 0.3302, 0.3824, 0.3302, 0.3824, 0.2885, 0.3352, 0.2885, 0.3352, 0.3302, 0.3824, 0.3302, 0.3824, 0.3302, 0.3824, 0.3302, 0.3824, 0.2958, 0.3613, 0.271, 0.2989, 0.271, 0.2989, 0.2958, 0.3613, 0.271, 0.2989, 0.271, 0.2989, 0.2958, 0.3613, 0.2958, 0.3613, 0.271, 0.2989, 0.271, 0.2989, 0.271, 0.2989, 0.271, 0.2989, 0.2958, 0.3613, 0.2958, 0.3613, 0.271, 0.2989, 0.271, 0.2989, 0.2958, 0.3613, 0.2958, 0.3613, 0.2958, 0.3613, 0.2958, 0.3613, 0.2629, 0.2568, 0.2559, 0.1907, 0.2559, 0.1907, 0.2629, 0.2568, 0.2559, 0.1907, 0.2559, 0.1907, 0.2629, 0.2568, 0.2629, 0.2568, 0.2559, 0.1907, 0.2559, 0.1907, 0.2559, 0.1907, 0.2559, 0.1907, 0.2629, 0.2568, 0.2629, 0.2568, 0.2559, 0.1907, 0.2559, 0.1907, 0.2629, 0.2568, 0.2629, 0.2568, 0.2629, 0.2568, 0.2629, 0.2568, 0.3692, 0.4028, 0.2971, 0.3573, 0.2971, 0.3573, 0.3692, 0.4028, 0.2971, 0.3573, 0.2971, 0.3573, 0.3692, 0.4028, 0.3692, 0.4028, 0.2971, 0.3573, 0.2971, 0.3573, 0.2971, 0.3573, 0.2971, 0.3573, 0.3692, 0.4028, 0.3692, 0.4028, 0.2971, 0.3573, 0.2971, 0.3573, 0.3692, 0.4028, 0.3692, 0.4028, 0.3692, 0.4028, 0.3692, 0.4028, 0.3343, 0.08983, 0.478, 0.06414, 0.478, 0.06414, 0.3343, 0.08983, 0.478, 0.06414, 0.478, 0.06414, 0.3343, 0.08983, 0.3343, 0.08983, 0.478, 0.06414, 0.478, 0.06414, 0.478, 0.06414, 0.478, 0.06414, 0.3343, 0.08983, 0.3343, 0.08983, 0.478, 0.06414, 0.478, 0.06414, 0.3343, 0.08983, 0.3343, 0.08983, 0.3343, 0.08983, 0.3343, 0.08983, 0.2775, 0.3199, 0.2641, 0.2525, 0.2641, 0.2525, 0.2775, 0.3199, 0.2641, 0.2525, 0.2641, 0.2525, 0.2775, 0.3199, 0.2775, 0.3199, 0.2641, 0.2525, 0.2641, 0.2525, 0.2641, 0.2525, 0.2641, 0.2525, 0.2775, 0.3199, 0.2775, 0.3199, 0.2641, 0.2525, 0.2641, 0.2525, 0.2775, 0.3199, 0.2775, 0.3199, 0.2775, 0.3199, 0.2775, 0.3199, 0.5565, 0.4047, 0.5254, 0.4133, 0.5254, 0.4133, 0.5565, 0.4047, 0.5254, 0.4133, 0.5254, 0.4133, 0.5565, 0.4047, 0.5565, 0.4047, 0.5254, 0.4133, 0.5254, 0.4133, 0.5254, 0.4133, 0.5254, 0.4133, 0.5565, 0.4047, 0.5565, 0.4047, 0.5254, 0.4133, 0.5254, 0.4133, 0.5565, 0.4047, 0.5565, 0.4047, 0.5565, 0.4047, 0.5565, 0.4047, 0.3895, 0.4067, 0.3302, 0.3824, 0.3302, 0.3824, 0.3895, 0.4067, 0.3302, 0.3824, 0.3302, 0.3824, 0.3895, 0.4067, 0.3895, 0.4067, 0.3302, 0.3824, 0.3302, 0.3824, 0.3302, 0.3824, 0.3302, 0.3824, 0.3895, 0.4067, 0.3895, 0.4067, 0.3302, 0.3824, 0.3302, 0.3824, 0.3895, 0.4067, 0.3895, 0.4067, 0.3895, 0.4067, 0.3895, 0.4067, 0.271, 0.2989, 0.2573, 0.2174, 0.2573, 0.2174, 0.271, 0.2989, 0.2573, 0.2174, 0.2573, 0.2174, 0.271, 0.2989, 0.271, 0.2989, 0.2573, 0.2174, 0.2573, 0.2174, 0.2573, 0.2174, 0.2573, 0.2174, 0.271, 0.2989, 0.271, 0.2989, 0.2573, 0.2174, 0.2573, 0.2174, 0.271, 0.2989, 0.271, 0.2989, 0.271, 0.2989, 0.271, 0.2989, 0.2796, 0.3184, 0.2629, 0.2568, 0.2629, 0.2568, 0.2796, 0.3184, 0.2629, 0.2568, 0.2629, 0.2568, 0.2796, 0.3184, 0.2796, 0.3184, 0.2629, 0.2568, 0.2629, 0.2568, 0.2629, 0.2568, 0.2629, 0.2568, 0.2796, 0.3184, 0.2796, 0.3184, 0.2629, 0.2568, 0.2629, 0.2568, 0.2796, 0.3184, 0.2796, 0.3184, 0.2796, 0.3184, 0.2796, 0.3184, 0.2971, 0.3573, 0.2674, 0.2868, 0.2674, 0.2868, 0.2971, 0.3573, 0.2674, 0.2868, 0.2674, 0.2868, 0.2971, 0.3573, 0.2971, 0.3573, 0.2674, 0.2868, 0.2674, 0.2868, 0.2674, 0.2868, 0.2674, 0.2868, 0.2971, 0.3573, 0.2971, 0.3573, 0.2674, 0.2868, 0.2674, 0.2868, 0.2971, 0.3573, 0.2971, 0.3573, 0.2971, 0.3573, 0.2971, 0.3573, 0.2573, 0.1321, 0.3343, 0.08983, 0.3343, 0.08983, 0.2573, 0.1321, 0.3343, 0.08983, 0.3343, 0.08983, 0.2573, 0.1321, 0.2573, 0.1321, 0.3343, 0.08983, 0.3343, 0.08983, 0.3343, 0.08983, 0.3343, 0.08983, 0.2573, 0.1321, 0.2573, 0.1321, 0.3343, 0.08983, 0.3343, 0.08983, 0.2573, 0.1321, 0.2573, 0.1321, 0.2573, 0.1321, 0.2573, 0.1321, 0.3138, 0.3709, 0.2775, 0.3199, 0.2775, 0.3199, 0.3138, 0.3709, 0.2775, 0.3199, 0.2775, 0.3199, 0.3138, 0.3709, 0.3138, 0.3709, 0.2775, 0.3199, 0.2775, 0.3199, 0.2775, 0.3199, 0.2775, 0.3199, 0.3138, 0.3709, 0.3138, 0.3709, 0.2775, 0.3199, 0.2775, 0.3199, 0.3138, 0.3709, 0.3138, 0.3709, 0.3138, 0.3709, 0.3138, 0.3709, 0.6216, 0.3687, 0.5565, 0.4047, 0.5565, 0.4047, 0.6216, 0.3687, 0.5565, 0.4047, 0.5565, 0.4047, 0.6216, 0.3687, 0.6216, 0.3687, 0.5565, 0.4047, 0.5565, 0.4047, 0.5565, 0.4047, 0.5565, 0.4047, 0.6216, 0.3687, 0.6216, 0.3687, 0.5565, 0.4047, 0.5565, 0.4047, 0.6216, 0.3687, 0.6216, 0.3687, 0.6216, 0.3687, 0.6216, 0.3687, 0.469, 0.4237, 0.3895, 0.4067, 0.3895, 0.4067, 0.469, 0.4237, 0.3895, 0.4067, 0.3895, 0.4067, 0.469, 0.4237, 0.469, 0.4237, 0.3895, 0.4067, 0.3895, 0.4067, 0.3895, 0.4067, 0.3895, 0.4067, 0.469, 0.4237, 0.469, 0.4237, 0.3895, 0.4067, 0.3895, 0.4067, 0.469, 0.4237, 0.469, 0.4237, 0.469, 0.4237, 0.469, 0.4237, 0.2573, 0.2174, 0.2509, 0.1597, 0.2509, 0.1597, 0.2573, 0.2174, 0.2509, 0.1597, 0.2509, 0.1597, 0.2573, 0.2174, 0.2573, 0.2174, 0.2509, 0.1597, 0.2509, 0.1597, 0.2509, 0.1597, 0.2509, 0.1597, 0.2573, 0.2174, 0.2573, 0.2174, 0.2509, 0.1597, 0.2509, 0.1597, 0.2573, 0.2174, 0.2573, 0.2174, 0.2573, 0.2174, 0.2573, 0.2174, 0.3011, 0.3591, 0.2796, 0.3184, 0.2796, 0.3184, 0.3011, 0.3591, 0.2796, 0.3184, 0.2796, 0.3184, 0.3011, 0.3591, 0.3011, 0.3591, 0.2796, 0.3184, 0.2796, 0.3184, 0.2796, 0.3184, 0.2796, 0.3184, 0.3011, 0.3591, 0.3011, 0.3591, 0.2796, 0.3184, 0.2796, 0.3184, 0.3011, 0.3591, 0.3011, 0.3591, 0.3011, 0.3591, 0.3011, 0.3591, 0.2674, 0.2868, 0.2566, 0.1978, 0.2566, 0.1978, 0.2674, 0.2868, 0.2566, 0.1978, 0.2566, 0.1978, 0.2674, 0.2868, 0.2674, 0.2868, 0.2566, 0.1978, 0.2566, 0.1978, 0.2566, 0.1978, 0.2566, 0.1978, 0.2674, 0.2868, 0.2674, 0.2868, 0.2566, 0.1978, 0.2566, 0.1978, 0.2674, 0.2868, 0.2674, 0.2868, 0.2674, 0.2868, 0.2674, 0.2868, 0.2566, 0.2181, 0.2573, 0.1321, 0.2573, 0.1321, 0.2566, 0.2181, 0.2573, 0.1321, 0.2573, 0.1321, 0.2566, 0.2181, 0.2566, 0.2181, 0.2573, 0.1321, 0.2573, 0.1321, 0.2573, 0.1321, 0.2573, 0.1321, 0.2566, 0.2181, 0.2566, 0.2181, 0.2573, 0.1321, 0.2573, 0.1321, 0.2566, 0.2181, 0.2566, 0.2181, 0.2566, 0.2181, 0.2566, 0.2181, 0.3618, 0.3978, 0.3138, 0.3709, 0.3138, 0.3709, 0.3618, 0.3978, 0.3138, 0.3709, 0.3138, 0.3709, 0.3618, 0.3978, 0.3618, 0.3978, 0.3138, 0.3709, 0.3138, 0.3709, 0.3138, 0.3709, 0.3138, 0.3709, 0.3618, 0.3978, 0.3618, 0.3978, 0.3138, 0.3709, 0.3138, 0.3709, 0.3618, 0.3978, 0.3618, 0.3978, 0.3618, 0.3978, 0.3618, 0.3978, 0.6926, 0.2521, 0.6824, 0.2804, 0.6824, 0.2804, 0.6926, 0.2521, 0.6824, 0.2804, 0.6824, 0.2804, 0.6926, 0.2521, 0.6926, 0.2521, 0.6824, 0.2804, 0.6824, 0.2804, 0.6824, 0.2804, 0.6824, 0.2804, 0.6926, 0.2521, 0.6926, 0.2521, 0.6824, 0.2804, 0.6824, 0.2804, 0.6926, 0.2521, 0.6926, 0.2521, 0.6926, 0.2521, 0.6926, 0.2521, 0.6698, 0.3186, 0.6216, 0.3687, 0.6216, 0.3687, 0.6698, 0.3186, 0.6216, 0.3687, 0.6216, 0.3687, 0.6698, 0.3186, 0.6698, 0.3186, 0.6216, 0.3687, 0.6216, 0.3687, 0.6216, 0.3687, 0.6216, 0.3687, 0.6698, 0.3186, 0.6698, 0.3186, 0.6216, 0.3687, 0.6216, 0.3687, 0.6698, 0.3186, 0.6698, 0.3186, 0.6698, 0.3186, 0.6698, 0.3186])
me_cone_001.materials.append(mat_material)
me_cone_001.use_remesh_preserve_volume = False
me_cone_001.use_remesh_preserve_attributes = False
me_cone_001.use_mirror_vertex_groups = False
me_cone_001.update()
me_cone = bpy.data.meshes.new('Cone')
me_cone.from_pydata([(-0.7778, -5.872e-08, -3.354), (-0.5958, -0.4999, -3.354), (-0.1351, -0.7659, -3.354), (0.3889, -0.6736, -3.354), (0.7308, -0.266, -3.354), (0.7308, 0.266, -3.354), (0.3889, 0.6736, -3.354), (-0.1351, 0.7659, -3.354), (-0.5958, 0.4999, -3.354), (-4.389e-07, -3.313e-14, -4.909)], [], [(7, 9, 8), (0, 9, 1), (6, 9, 7), (5, 9, 6), (4, 9, 5), (3, 9, 4), (2, 9, 3), (8, 9, 0), (1, 9, 2), (0, 1, 2, 3, 4, 5, 6, 7, 8)])
_uv = me_cone.uv_layers.new(name='UVMap')
_uv.uv.foreach_set('vector', [9.922e-05, 0.5652, 0.5, 0.4771, 0.1737, 0.866, 0.5, 0.9847, 0.5, 0.4771, 0.8263, 0.866, 0.06039, 0.2233, 0.5, 0.4771, 9.922e-05, 0.5652, 0.3264, 9.922e-05, 0.5, 0.4771, 0.06039, 0.2233, 0.6736, 9.922e-05, 0.5, 0.4771, 0.3264, 9.922e-05, 0.9396, 0.2233, 0.5, 0.4771, 0.6736, 9.922e-05, 0.9999, 0.5652, 0.5, 0.4771, 0.9396, 0.2233, 0.1737, 0.866, 0.5, 0.4771, 0.5, 0.9847, 0.8263, 0.866, 0.5, 0.4771, 0.9999, 0.5652, 0.3264, 0.9847, 0.06039, 0.7615, 9.922e-05, 0.4196, 0.1737, 0.1189, 0.5, 9.922e-05, 0.8263, 0.1189, 0.9999, 0.4196, 0.9396, 0.7615, 0.6736, 0.9847])
me_cone.materials.append(mat_material_003)
me_cone.use_remesh_preserve_volume = False
me_cone.use_remesh_preserve_attributes = False
me_cone.use_mirror_vertex_groups = False
me_cone.update()
arm_armature = bpy.data.armatures.new('Armature')  # bones are not reproduced

# ---- objects
ob_armature = bpy.data.objects.new('Armature', arm_armature)
ob_spinnytoparms = bpy.data.objects.new('SpinnyTopArms', me_cone_003)
ob_spinnytopbody = bpy.data.objects.new('SpinnyTopBody', me_cone_002)
ob_spinnytophead = bpy.data.objects.new('SpinnyTopHead', me_cone_001)
ob_spinnytopend = bpy.data.objects.new('SpinnyTopEnd', me_cone)

# ---- transforms, parenting, visibility, modifiers, constraints
ob_armature.location = (0.0, 0.0, 0.4498)
ob_armature.show_in_front = True
ob_armature.lineart.crease_threshold = 0.0
ob_spinnytoparms.parent = ob_armature
ob_spinnytoparms.matrix_parent_inverse = Matrix(((1.0, 0.0, 0.0, 0.0), (0.0, 1.0, 0.0, 0.0), (0.0, 0.0, 1.0, -0.4498), (0.0, 0.0, 0.0, 1.0)))
ob_spinnytoparms.location = (0.0, 0.0, 5.251)
ob_spinnytoparms.rotation_euler = (0.0, -0.0, 3.142)
ob_spinnytoparms.lineart.crease_threshold = 0.0
_vg = ob_spinnytoparms.vertex_groups.new(name='Bone')
_vg = ob_spinnytoparms.vertex_groups.new(name='Bone.001')
for _i, _w in zip([0, 1, 2, 3, 4, 5, 6, 7, 8, 9, 10, 11, 12, 13, 14, 15, 16, 17], [0.9996, 1.0, 1.0, 1.0, 1.0, 1.0, 0.9998, 0.934, 0.9999, 1.0, 1.0, 1.0, 1.0, 1.0, 1.0, 1.0, 1.0, 1.0]): _vg.add([_i], _w, 'REPLACE')
_vg = ob_spinnytoparms.vertex_groups.new(name='Bone.002')
_m = ob_spinnytoparms.modifiers.new('Armature', 'ARMATURE')
_m.object = ob_armature
ob_spinnytopbody.parent = ob_armature
ob_spinnytopbody.matrix_parent_inverse = Matrix(((1.0, 0.0, 0.0, 0.0), (0.0, 1.0, 0.0, 0.0), (0.0, 0.0, 1.0, -0.4498), (0.0, 0.0, 0.0, 1.0)))
ob_spinnytopbody.location = (0.0, 0.0, 5.251)
ob_spinnytopbody.rotation_euler = (0.0, -0.0, 3.142)
ob_spinnytopbody.lineart.crease_threshold = 0.0
_vg = ob_spinnytopbody.vertex_groups.new(name='Bone')
_vg = ob_spinnytopbody.vertex_groups.new(name='Bone.001')
_vg.add([0, 1, 2, 3, 4, 5, 6, 7, 8, 9, 10, 11], 1.0, 'REPLACE')
_vg = ob_spinnytopbody.vertex_groups.new(name='Bone.002')
_m = ob_spinnytopbody.modifiers.new('Armature', 'ARMATURE')
_m.object = ob_armature
ob_spinnytophead.parent = ob_armature
ob_spinnytophead.matrix_parent_inverse = Matrix(((1.0, 0.0, 0.0, 0.0), (0.0, 1.0, 0.0, 0.0), (0.0, 0.0, 1.0, -0.4498), (0.0, 0.0, 0.0, 1.0)))
ob_spinnytophead.location = (0.0, 0.0, 5.251)
ob_spinnytophead.rotation_euler = (0.0, -0.0, 3.142)
ob_spinnytophead.lineart.crease_threshold = 0.0
_vg = ob_spinnytophead.vertex_groups.new(name='Bone')
_vg = ob_spinnytophead.vertex_groups.new(name='Bone.001')
_vg = ob_spinnytophead.vertex_groups.new(name='Bone.002')
_vg.add([0, 1, 2, 3, 4, 5, 6, 7, 8, 9, 10, 11, 12, 13, 14, 15, 16, 17, 18, 19, 20, 21, 22, 23, 24, 25, 26, 27, 28, 29, 30, 31, 32, 33, 34, 35, 36, 37, 38, 39, 40, 41, 42, 43, 44, 45, 46, 47, 48, 49, 50, 51, 52, 53, 54, 55, 56, 57, 58, 59, 60, 61, 62, 63, 64, 65, 66, 67, 68, 69, 70, 71, 72, 73, 74, 75, 76, 77, 78, 79, 80, 81, 82, 83, 84, 85, 86, 87, 88, 89, 90, 91, 92, 93, 94, 95, 96, 97, 98, 99, 100, 101, 102, 103, 104, 105, 106, 107, 108, 109, 110, 111, 112, 113, 114, 115, 116, 117, 118, 119, 120, 121, 122, 123, 124, 125, 126, 127, 128, 129, 130, 131, 132, 133, 134, 135, 136, 137, 138, 139, 140, 141, 142, 143, 144, 145, 146, 147, 148, 149, 150, 151, 152, 153, 154, 155, 156, 157, 158, 159, 160, 161, 162, 163, 164, 165, 166, 167, 168, 169, 170, 171, 172, 173, 174, 175, 176, 177, 178, 179, 180, 181, 182, 183, 184, 185, 186, 187, 188, 189, 190, 191, 192, 193, 194, 195, 196, 197, 198, 199, 200, 201, 202, 203, 204, 205, 206, 207, 208, 209, 210, 211, 212, 213, 214, 215, 216, 217, 218, 219, 220, 221, 222, 223, 224, 225, 226, 227, 228, 229, 230, 231, 232, 233, 234, 235, 236, 237, 238, 239, 240, 241, 242, 243, 244, 245, 246, 247, 248, 249, 250, 251, 252, 253, 254, 255, 256, 257, 258, 259, 260, 261, 262, 263, 264, 265, 266, 267, 268, 269, 270, 271, 272, 273, 274, 275, 276, 277, 278, 279, 280, 281, 282, 283, 284, 285, 286, 287, 288, 289, 290, 291, 292, 293, 294, 295, 296, 297, 298, 299, 300, 301, 302, 303, 304, 305, 306, 307, 308, 309, 310, 311, 312, 313, 314, 315, 316, 317, 318, 319, 320, 321, 322, 323, 324, 325, 326, 327, 328, 329, 330, 331, 332, 333, 334, 335, 336, 337, 338, 339, 340, 341, 342, 343, 344, 345, 346, 347, 348, 349, 350, 351, 352, 353, 354, 355, 356, 357, 358, 359, 360, 361, 362, 363, 364, 365, 366, 367, 368, 369, 370, 371, 372, 373, 374, 375, 376, 377, 378, 379, 380, 381, 382, 383, 384, 385, 386, 387, 388, 389, 390, 391, 392, 393, 394, 395, 396, 397, 398, 399, 400, 401, 402, 403, 404, 405, 406, 407, 408, 409, 410, 411, 412, 413, 414, 415, 416, 417, 418, 419, 420, 421, 422, 423, 424, 425, 426, 427, 428, 429, 430, 431, 432, 433, 434, 435, 436, 437, 438, 439, 440, 441, 442, 443, 444, 445, 446, 447, 448, 449, 450, 451, 452, 453, 454, 455, 456, 457, 458, 459, 460, 461, 462, 463, 464, 465, 466, 467, 468, 469, 470, 471, 472, 473, 474, 475, 476, 477, 478, 479, 480, 481, 482, 483, 484, 485, 486, 487, 488, 489, 490, 491, 492, 493, 494, 495, 496, 497, 498, 499, 500, 501, 502, 503, 504, 505, 506, 507, 508, 509, 510, 511, 512, 513, 514, 515, 516, 517, 518, 519, 520, 521, 522, 523, 524, 525, 526, 527, 528, 529, 530, 531, 532, 533, 534, 535, 536, 537, 538, 539, 540, 541, 542, 543, 544, 545, 546, 547, 548, 549, 550, 551, 552, 553, 554, 555, 556, 557, 558, 559, 560, 561, 562, 563, 564, 565, 566, 567, 568, 569, 570, 571, 572, 573, 574, 575, 576, 577, 578, 579, 580, 581, 582, 583, 584, 585, 586, 587, 588, 589, 590, 591, 592, 593, 594, 595, 596, 597, 598, 599, 600, 601, 602, 603, 604, 605, 606, 607, 608, 609, 610, 611, 612, 613, 614, 615, 616, 617, 618, 619, 620, 621, 622, 623, 624, 625, 626, 627, 628, 629, 630, 631, 632, 633, 634, 635, 636, 637, 638, 639, 640, 641, 642, 643, 644, 645, 646, 647, 648, 649, 650, 651, 652, 653, 654, 655, 656, 657, 658, 659, 660, 661, 662, 663, 664, 665, 666, 667, 668, 669, 670, 671, 672, 673, 674, 675, 676, 677, 678, 679, 680, 681, 682, 683, 684, 685, 686, 687, 688, 689, 690, 691, 692, 693, 694, 695, 696, 697, 698, 699, 700, 701, 702, 703, 704, 705, 706, 707, 708, 709, 710, 711, 712, 713, 714, 715, 716, 717, 718, 719, 720, 721, 722, 723, 724, 725, 726, 727, 728, 729, 730, 731, 732, 733, 734, 735, 736, 737, 738, 739, 740, 741, 742, 743, 744, 745, 746, 747, 748, 749, 750, 751, 752, 753, 754, 755, 756, 757, 758, 759, 760, 761, 762, 763, 764, 765, 766, 767, 768, 769], 1.0, 'REPLACE')
_m = ob_spinnytophead.modifiers.new('Armature', 'ARMATURE')
_m.object = ob_armature
ob_spinnytopend.parent = ob_armature
ob_spinnytopend.matrix_parent_inverse = Matrix(((1.0, 0.0, 0.0, 0.0), (0.0, 1.0, 0.0, 0.0), (0.0, 0.0, 1.0, -0.4498), (0.0, 0.0, 0.0, 1.0)))
ob_spinnytopend.location = (0.0, 0.0, 5.251)
ob_spinnytopend.rotation_euler = (0.0, -0.0, 3.142)
ob_spinnytopend.lineart.crease_threshold = 0.0
_vg = ob_spinnytopend.vertex_groups.new(name='Bone')
_vg.add([0, 1, 2, 3, 4, 5, 6, 7, 8, 9], 1.0, 'REPLACE')
_vg = ob_spinnytopend.vertex_groups.new(name='Bone.001')
_vg = ob_spinnytopend.vertex_groups.new(name='Bone.002')
_m = ob_spinnytopend.modifiers.new('Armature', 'ARMATURE')
_m.object = ob_armature

# ---- collection membership
col_collection_1.objects.link(ob_armature)
col_collection_1.objects.link(ob_spinnytoparms)
col_collection_1.objects.link(ob_spinnytopbody)
col_collection_1.objects.link(ob_spinnytophead)
col_collection_1.objects.link(ob_spinnytopend)

# ---- scene / render settings (as saved in the file)
scene.frame_start = 0; scene.frame_end = 72; scene.frame_set(67)
scene.render.engine = 'BLENDER_EEVEE_NEXT'
scene.render.resolution_percentage = 50
scene.render.dither_intensity = 0.0
scene.cycles.use_denoising = False
scene.cycles.samples = 10
scene.cycles.sampling_pattern = 'TABULATED_SOBOL'
scene.cycles.light_sampling_threshold = 0.0
scene.cycles.use_adaptive_sampling = False
scene.cycles.use_light_tree = False
scene.cycles.blur_glossy = 0.0
scene.cycles.pixel_filter_type = 'GAUSSIAN'
scene.cycles.sample_clamp_indirect = 0.0
scene.view_settings.view_transform = 'Standard'
bpy.context.view_layer.update()

# ---- added for rendering (the .blend has no active camera and no usable light): camera, sun
cam_auto = bpy.data.cameras.new('AutoCamera')
cam_auto.lens = 50.0
cam_auto.sensor_width = 36.0
cam_auto.clip_end = 1000.0
ob_auto_camera = bpy.data.objects.new('AutoCamera', cam_auto)
scene.collection.objects.link(ob_auto_camera)
ob_auto_camera.location = (7.25632, -8.49157, 9.14329)
ob_auto_camera.rotation_euler = (1.09748, -7.21219e-08, 0.694738)
scene.camera = ob_auto_camera
light_auto_sun = bpy.data.lights.new('AutoSun', 'SUN')
light_auto_sun.energy = 3.0
light_auto_sun.angle = 0.0523599
ob_auto_sun = bpy.data.objects.new('AutoSun', light_auto_sun)
scene.collection.objects.link(ob_auto_sun)
ob_auto_sun.rotation_euler = (0.872665, 0.174533, 0.523599)
bpy.context.view_layer.update()
